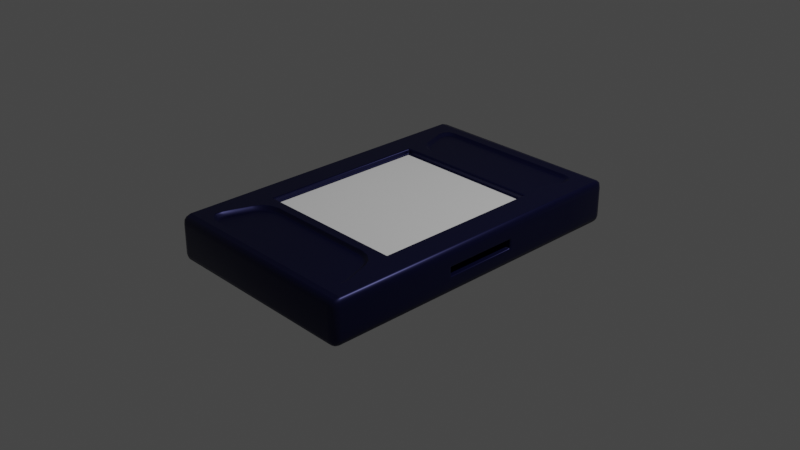 # Source: device.blend  (saved by Blender 3.0.42; exported with 4.5.12 LTS)
import bpy
from mathutils import Matrix  # noqa: F401  (used for matrix-valued properties, if any)

bpy.ops.wm.read_factory_settings(use_empty=True)
scene = bpy.context.scene
scene.name = 'Scene'

# ---- collections
col_collection = bpy.data.collections.new('Collection'); scene.collection.children.link(col_collection)

# ---- materials (node trees are filled in below, after node groups)
mat_material = bpy.data.materials.new('Material')
mat_material.alpha_threshold = 0.0
mat_material.use_transparent_shadow = False
mat_material.line_color = (0.0, 0.0, 0.0, 1.0)
mat_material_001 = bpy.data.materials.new('Material.001')
mat_material_001.use_transparent_shadow = False

# ---- material node trees
mat_material.use_nodes = True; mat_material.node_tree.nodes.clear()
_N = mat_material.node_tree.nodes; _L = mat_material.node_tree.links
n0 = _N.new('ShaderNodeOutputMaterial'); n0.name = 'Material Output'; n0.location = (300, 300)
n1 = _N.new('ShaderNodeBsdfPrincipled'); n1.name = 'Principled BSDF'; n1.location = (10, 300)
n1.distribution = 'GGX'
n1.subsurface_method = 'RANDOM_WALK_SKIN'
n1.inputs[0].default_value = (2.81e-05, 0.0013, 0.04696, 1.0)
n1.inputs[1].default_value = 0.6943
n1.inputs[2].default_value = 0.4
n1.inputs[3].default_value = 1.45
n1.inputs[13].default_value = 1.0
n1.inputs[27].default_value = (0.0, 0.0, 0.0, 1.0)
n1.inputs[28].default_value = 1.0
_L.new(n1.outputs[0], n0.inputs[0])
n0.is_active_output = True
mat_material_001.use_nodes = True; mat_material_001.node_tree.nodes.clear()
_N = mat_material_001.node_tree.nodes; _L = mat_material_001.node_tree.links
n0 = _N.new('ShaderNodeBsdfPrincipled'); n0.name = 'Principled BSDF'; n0.location = (10, 300)
n0.distribution = 'GGX'
n0.subsurface_method = 'RANDOM_WALK_SKIN'
n0.inputs[3].default_value = 1.45
n0.inputs[27].default_value = (0.0, 0.0, 0.0, 1.0)
n0.inputs[28].default_value = 1.0
n1 = _N.new('ShaderNodeOutputMaterial'); n1.name = 'Material Output'; n1.location = (300, 300)
_L.new(n0.outputs[0], n1.inputs[0])
n1.is_active_output = True

# ---- world
world_world = bpy.data.worlds.new('World'); scene.world = world_world
world_world.use_nodes = True; world_world.node_tree.nodes.clear()
_N = world_world.node_tree.nodes; _L = world_world.node_tree.links
n0 = _N.new('ShaderNodeOutputWorld'); n0.name = 'World Output'; n0.location = (300, 300)
n1 = _N.new('ShaderNodeBackground'); n1.name = 'Background'; n1.location = (10, 300)
n1.inputs[0].default_value = (0.05088, 0.05088, 0.05088, 1.0)
_L.new(n1.outputs[0], n0.inputs[0])
n0.is_active_output = True
world_world.color = (0.05088, 0.05088, 0.05088)
world_world.use_sun_shadow = False
world_world.sun_shadow_jitter_overblur = 0.0

# ---- cameras
cam_camera = bpy.data.cameras.new('Camera')
cam_camera.clip_end = 100.0
cam_camera.ortho_scale = 7.314

# ---- lights
light_light = bpy.data.lights.new('Light', 'POINT')
light_light.transmission_factor = 0.0
light_light.energy = 1000.0
light_light.shadow_soft_size = 0.1
light_light.shadow_maximum_resolution = 0.006
light_light.use_absolute_resolution = True

# ---- meshes
me_cube = bpy.data.meshes.new('Cube')
me_cube.from_pydata([(1.06, 1.752, -0.2469), (1.06, 1.838, -0.161), (1.146, 1.752, -0.161), (1.06, 1.795, -0.2354), (1.103, 1.752, -0.2354), (1.102, 1.793, -0.2243), (1.103, 1.827, -0.161), (1.06, 1.827, -0.2039), (1.102, 1.816, -0.2021), (1.135, 1.752, -0.2039), (1.135, 1.795, -0.161), (1.124, 1.793, -0.2021), (1.146, -1.752, -0.161), (1.06, -1.838, -0.161), (1.06, -1.752, -0.2469), (1.135, -1.795, -0.161), (1.135, -1.752, -0.2039), (1.124, -1.793, -0.2021), (1.06, -1.827, -0.2039), (1.103, -1.827, -0.161), (1.102, -1.816, -0.2021), (1.103, -1.752, -0.2354), (1.06, -1.795, -0.2354), (1.102, -1.793, -0.2243), (-1.146, 1.752, -0.161), (-1.06, 1.838, -0.161), (-1.06, 1.752, -0.2469), (-1.135, 1.795, -0.161), (-1.135, 1.752, -0.2039), (-1.124, 1.793, -0.2021), (-1.06, 1.827, -0.2039), (-1.103, 1.827, -0.161), (-1.102, 1.816, -0.2021), (-1.103, 1.752, -0.2354), (-1.06, 1.795, -0.2354), (-1.102, 1.793, -0.2243), (-1.06, -1.752, -0.2469), (-1.06, -1.838, -0.161), (-1.146, -1.752, -0.161), (-1.06, -1.795, -0.2354), (-1.103, -1.752, -0.2354), (-1.102, -1.793, -0.2243), (-1.103, -1.827, -0.161), (-1.06, -1.827, -0.2039), (-1.102, -1.816, -0.2021), (-1.135, -1.752, -0.2039), (-1.135, -1.795, -0.161), (-1.124, -1.793, -0.2021), (1.146, -1.752, 0.161), (1.06, -1.838, 0.161), (1.141, -1.745, 0.2039), (1.134, -1.794, 0.161), (1.13, -1.789, 0.2025), (1.093, -1.786, 0.234), (1.128, -1.738, 0.2351), (1.117, -1.787, 0.2251), (1.103, -1.825, 0.161), (1.075, -1.823, 0.2028), (1.11, -1.814, 0.2016), (-1.146, -1.752, 0.161), (-1.06, -1.838, 0.161), (-1.134, -1.794, 0.161), (-1.141, -1.745, 0.2039), (-1.13, -1.789, 0.2025), (-1.075, -1.823, 0.2028), (-1.103, -1.825, 0.161), (-1.11, -1.814, 0.2016), (-1.128, -1.738, 0.2351), (-1.093, -1.786, 0.234), (-1.117, -1.787, 0.2251), (1.06, 1.838, 0.161), (1.146, 1.752, 0.161), (1.075, 1.823, 0.2028), (1.103, 1.825, 0.161), (1.11, 1.814, 0.2016), (1.128, 1.738, 0.2351), (1.093, 1.786, 0.234), (1.117, 1.787, 0.2251), (1.134, 1.794, 0.161), (1.141, 1.745, 0.2039), (1.13, 1.789, 0.2025), (-1.06, 1.838, 0.161), (-1.146, 1.752, 0.161), (-1.103, 1.825, 0.161), (-1.075, 1.823, 0.2028), (-1.11, 1.814, 0.2016), (-1.141, 1.745, 0.2039), (-1.134, 1.794, 0.161), (-1.13, 1.789, 0.2025), (-1.093, 1.786, 0.234), (-1.128, 1.738, 0.2351), (-1.117, 1.787, 0.2251), (0.8189, 0.9315, 0.2276), (0.8382, 0.9122, 0.2276), (0.8365, 0.9432, 0.244), (0.8423, 0.9468, 0.2442), (0.8371, 0.9381, 0.242), (0.8283, 0.9286, 0.2276), (0.8266, 0.9348, 0.237), (0.8326, 0.9323, 0.2367), (0.8394, 0.9312, 0.2372), (0.8353, 0.9216, 0.2276), (0.8366, 0.931, 0.2369), (0.8382, -0.9122, 0.2276), (0.8189, -0.9315, 0.2276), (0.8423, -0.9468, 0.2442), (0.8365, -0.9432, 0.244), (0.8371, -0.9381, 0.242), (0.8353, -0.9216, 0.2276), (0.8394, -0.9312, 0.2372), (0.8366, -0.931, 0.2369), (0.8266, -0.9348, 0.237), (0.8283, -0.9286, 0.2276), (0.8326, -0.9323, 0.2367), (-0.8382, 0.9122, 0.2276), (-0.8189, 0.9315, 0.2276), (-0.8353, 0.9216, 0.2276), (-0.8394, 0.9312, 0.2372), (-0.8366, 0.931, 0.2369), (-0.8266, 0.9348, 0.237), (-0.8283, 0.9286, 0.2276), (-0.8326, 0.9323, 0.2367), (-0.8423, 0.9468, 0.2442), (-0.8365, 0.9432, 0.244), (-0.8371, 0.9381, 0.242), (-0.8189, -0.9315, 0.2276), (-0.8382, -0.9122, 0.2276), (-0.8283, -0.9286, 0.2276), (-0.8266, -0.9348, 0.237), (-0.8326, -0.9323, 0.2367), (-0.8394, -0.9312, 0.2372), (-0.8353, -0.9216, 0.2276), (-0.8366, -0.931, 0.2369), (-0.8365, -0.9432, 0.244), (-0.8423, -0.9468, 0.2442), (-0.8371, -0.9381, 0.242), (0.8189, -0.9315, 0.2041), (0.8382, -0.9122, 0.2041), (0.8189, -0.9122, 0.1848), (0.8285, -0.9289, 0.2041), (0.8189, -0.9289, 0.1945), (0.8281, -0.9264, 0.1949), (0.8356, -0.9122, 0.1945), (0.8356, -0.9218, 0.2041), (0.8331, -0.9214, 0.1949), (0.8189, -0.9218, 0.1874), (0.8285, -0.9122, 0.1874), (0.8281, -0.9214, 0.1899), (-0.8189, -0.9315, 0.2041), (-0.8189, -0.9122, 0.1848), (-0.8382, -0.9122, 0.2041), (-0.8189, -0.9289, 0.1945), (-0.8285, -0.9289, 0.2041), (-0.8281, -0.9264, 0.1949), (-0.8285, -0.9122, 0.1874), (-0.8189, -0.9218, 0.1874), (-0.8281, -0.9214, 0.1899), (-0.8356, -0.9218, 0.2041), (-0.8356, -0.9122, 0.1945), (-0.8331, -0.9214, 0.1949), (0.8382, 0.9122, 0.2041), (0.8189, 0.9315, 0.2041), (0.8189, 0.9122, 0.1848), (0.8356, 0.9218, 0.2041), (0.8356, 0.9122, 0.1945), (0.8331, 0.9214, 0.1949), (0.8189, 0.9289, 0.1945), (0.8285, 0.9289, 0.2041), (0.8281, 0.9264, 0.1949), (0.8285, 0.9122, 0.1874), (0.8189, 0.9218, 0.1874), (0.8281, 0.9214, 0.1899), (-0.8382, 0.9122, 0.2041), (-0.8189, 0.9122, 0.1848), (-0.8189, 0.9315, 0.2041), (-0.8356, 0.9122, 0.1945), (-0.8356, 0.9218, 0.2041), (-0.8331, 0.9214, 0.1949), (-0.8189, 0.9218, 0.1874), (-0.8285, 0.9122, 0.1874), (-0.8281, 0.9214, 0.1899), (-0.8285, 0.9289, 0.2041), (-0.8189, 0.9289, 0.1945), (-0.8281, 0.9264, 0.1949), (1.146, 1.752, -1.49e-08), (1.146, -1.752, 0.0), (1.146, 0.4281, 0.161), (1.146, 0.4281, -0.161), (1.146, 1.752, -0.08051), (1.146, -1.752, 0.08051), (1.146, 1.304, 0.161), (1.146, -0.4481, -0.161), (1.146, 1.752, 0.08051), (1.146, -1.752, -0.08051), (1.146, -0.4481, 0.161), (1.146, 1.304, -0.161), (1.146, 1.304, -1.118e-08), (1.146, 1.304, 0.08051), (1.146, 1.304, -0.08051), (1.146, 0.4281, 0.08051), (1.146, 0.4281, -7.451e-09), (1.146, 0.4281, -0.08051), (1.146, -0.4481, -0.08051), (1.146, -0.4481, -3.725e-09), (1.146, -0.4481, 0.08051), (-0.9786, 0.0, 0.2469), (-0.846, 0.0, 0.2469), (-1.111, 0.0, 0.2469), (1.132, 0.399, 0.01406), (1.132, 0.399, -0.01406), (1.146, 0.413, -7.451e-09), (1.132, 0.399, 0.004687), (1.139, 0.4008, 0.00958), (1.139, 0.4006, 0.003032), (1.139, 0.401, -0.00958), (1.132, 0.399, -0.004687), (1.139, 0.4006, -0.003032), (1.144, 0.4061, 0.004481), (1.144, 0.406, -0.004481), (1.142, 0.4032, -7.378e-09), (1.132, -0.4189, 0.01406), (1.146, -0.433, -3.725e-09), (1.132, -0.4189, -0.01406), (1.139, -0.421, 0.00958), (1.132, -0.4189, 0.004687), (1.139, -0.4206, 0.003032), (1.144, -0.4261, -0.004481), (1.144, -0.426, 0.004481), (1.142, -0.4232, -3.451e-09), (1.132, -0.4189, -0.004687), (1.139, -0.4208, -0.00958), (1.139, -0.4206, -0.003032), (1.132, 0.399, -0.03731), (1.132, 0.3849, -0.05137), (1.146, 0.413, -0.06543), (1.132, 0.3969, -0.04421), (1.139, 0.401, -0.04625), (1.139, 0.3989, -0.04902), (1.139, 0.3938, -0.05344), (1.132, 0.3918, -0.04929), (1.139, 0.3966, -0.05136), (1.144, 0.4061, -0.0565), (1.144, 0.4041, -0.05856), (1.143, 0.4013, -0.05373), (1.132, 0.399, 0.03731), (1.146, 0.413, 0.06543), (1.132, 0.3849, 0.05137), (1.139, 0.401, 0.04625), (1.132, 0.3969, 0.04421), (1.139, 0.3989, 0.04902), (1.144, 0.4041, 0.05856), (1.144, 0.4061, 0.0565), (1.143, 0.4013, 0.05373), (1.132, 0.3918, 0.04929), (1.139, 0.3938, 0.05344), (1.139, 0.3966, 0.05136), (1.132, -0.4049, -0.05137), (1.132, -0.4189, -0.03731), (1.146, -0.433, -0.06543), (1.132, -0.4118, -0.04929), (1.139, -0.4138, -0.05344), (1.139, -0.4166, -0.05136), (1.139, -0.421, -0.04625), (1.132, -0.4168, -0.04421), (1.139, -0.4189, -0.04902), (1.144, -0.4241, -0.05856), (1.144, -0.4261, -0.0565), (1.143, -0.4213, -0.05373), (1.132, -0.4049, 0.05137), (1.146, -0.433, 0.06543), (1.132, -0.4189, 0.03731), (1.139, -0.4138, 0.05344), (1.132, -0.4118, 0.04929), (1.139, -0.4166, 0.05136), (1.144, -0.4261, 0.0565), (1.144, -0.4241, 0.05856), (1.143, -0.4213, 0.05373), (1.132, -0.4168, 0.04421), (1.139, -0.421, 0.04625), (1.139, -0.4189, 0.04902), (0.7398, 0.399, 0.01406), (0.7257, 0.3849, -7.387e-09), (0.7398, 0.399, -0.01406), (0.7329, 0.3969, 0.00958), (0.7398, 0.399, 0.004687), (0.7331, 0.3973, 0.003032), (0.7278, 0.3918, -0.004481), (0.7276, 0.3919, 0.004481), (0.7297, 0.3947, -8.296e-09), (0.7398, 0.399, -0.004687), (0.7328, 0.3971, -0.00958), (0.7331, 0.3973, -0.003032), (0.7398, -0.4189, 0.01406), (0.7398, -0.4189, -0.01406), (0.7257, -0.4049, -3.789e-09), (0.7398, -0.4189, 0.004687), (0.7328, -0.4171, 0.00958), (0.7331, -0.4173, 0.003032), (0.7329, -0.4169, -0.00958), (0.7398, -0.4189, -0.004687), (0.7331, -0.4173, -0.003032), (0.7278, -0.4118, 0.004481), (0.7276, -0.4119, -0.004481), (0.7297, -0.4146, -5.122e-09), (0.7398, 0.399, 0.03731), (0.7398, 0.3849, 0.05137), (0.7257, 0.3849, 0.03731), (0.7398, 0.3971, 0.04433), (0.7328, 0.3971, 0.03731), (0.7331, 0.3953, 0.04404), (0.7328, 0.3849, 0.04949), (0.7398, 0.3919, 0.04949), (0.7331, 0.3916, 0.04767), (0.7276, 0.3919, 0.03731), (0.7276, 0.3849, 0.04433), (0.7294, 0.3916, 0.04404), (0.7398, 0.399, -0.03731), (0.7257, 0.3849, -0.03731), (0.7398, 0.3849, -0.05137), (0.7328, 0.3971, -0.03731), (0.7398, 0.3971, -0.04433), (0.7331, 0.3953, -0.04404), (0.7276, 0.3849, -0.04433), (0.7276, 0.3919, -0.03731), (0.7294, 0.3916, -0.04404), (0.7398, 0.3919, -0.04949), (0.7328, 0.3849, -0.04949), (0.7331, 0.3916, -0.04767), (0.7398, -0.4049, -0.05137), (0.7257, -0.4049, -0.03731), (0.7398, -0.4189, -0.03731), (0.7328, -0.4049, -0.04949), (0.7398, -0.4119, -0.04949), (0.7331, -0.4116, -0.04767), (0.7276, -0.4119, -0.03731), (0.7276, -0.4049, -0.04433), (0.7294, -0.4116, -0.04404), (0.7398, -0.4171, -0.04433), (0.7328, -0.4171, -0.03731), (0.7331, -0.4152, -0.04404), (0.7398, -0.4049, 0.05137), (0.7398, -0.4189, 0.03731), (0.7257, -0.4049, 0.03731), (0.7398, -0.4119, 0.04949), (0.7328, -0.4049, 0.04949), (0.7331, -0.4116, 0.04767), (0.7328, -0.4171, 0.03731), (0.7398, -0.4171, 0.04433), (0.7331, -0.4152, 0.04404), (0.7276, -0.4049, 0.04433), (0.7276, -0.4119, 0.03731), (0.7294, -0.4116, 0.04404), (1.111, -1.735, 0.2469), (-1.111, -1.735, 0.2469), (-0.846, -0.9546, 0.2469), (0.846, -0.9546, 0.2469), (-0.9786, -1.345, 0.2469), (1.111, -1.735, 0.2469), (-1.111, -1.735, 0.2469), (0.846, -0.9547, 0.2469), (-0.846, -0.9547, 0.2469), (-1.111, 1.735, 0.2469), (1.111, 1.735, 0.2469), (0.846, 0.9546, 0.2469), (-0.846, 0.9546, 0.2469), (-0.9786, 1.345, 0.2469), (1.103, 1.729, 0.2469), (-1.103, 1.729, 0.2469), (0.846, 0.9547, 0.2469), (-0.846, 0.9547, 0.2469), (-0.8944, -1.373, 0.2389), (-0.8988, -1.372, 0.2469), (-0.8451, -1.375, 0.2042), (-0.866, -1.373, 0.2121), (0.9394, -1.493, 0.2469), (0.9308, -1.481, 0.2389), (0.8125, -1.646, 0.2389), (0.8264, -1.65, 0.2469), (0.9355, -1.563, 0.2389), (0.9436, -1.571, 0.2469), (0.8922, -1.624, 0.2389), (0.9022, -1.629, 0.2469), (-0.8264, -1.65, 0.2469), (-0.8125, -1.646, 0.2389), (-0.9308, -1.481, 0.2389), (-0.9395, -1.493, 0.2469), (-0.8922, -1.624, 0.2389), (-0.9023, -1.629, 0.2469), (-0.9355, -1.563, 0.2389), (-0.9437, -1.571, 0.2469), (0.6204, -1.039, 0.2469), (0.6078, -1.044, 0.2389), (0.8384, -1.209, 0.2389), (0.8388, -1.196, 0.2469), (0.7025, -1.066, 0.2389), (0.71, -1.06, 0.2469), (0.787, -1.126, 0.2389), (0.79, -1.117, 0.2469), (-0.8388, -1.195, 0.2469), (-0.8384, -1.209, 0.2389), (-0.6078, -1.044, 0.2389), (-0.6205, -1.039, 0.2469), (-0.787, -1.126, 0.2389), (-0.7901, -1.117, 0.2469), (-0.7025, -1.066, 0.2389), (-0.7102, -1.06, 0.2469), (0.7682, -1.624, 0.2042), (0.7835, -1.636, 0.2121), (0.8742, -1.476, 0.2042), (0.8978, -1.476, 0.2121), (0.8404, -1.604, 0.2042), (0.8612, -1.615, 0.2121), (0.8785, -1.55, 0.2042), (0.9031, -1.556, 0.2121), (-0.8794, -1.476, 0.2042), (-0.9013, -1.476, 0.2121), (-0.7735, -1.624, 0.2042), (-0.787, -1.636, 0.2121), (-0.8837, -1.55, 0.2042), (-0.9065, -1.556, 0.2121), (-0.8456, -1.604, 0.2042), (-0.8646, -1.615, 0.2121), (-0.5791, -1.066, 0.2042), (-0.5891, -1.054, 0.2121), (-0.7922, -1.219, 0.2042), (-0.812, -1.214, 0.2121), (-0.6669, -1.087, 0.2042), (-0.6808, -1.075, 0.2121), (-0.7446, -1.143, 0.2042), (-0.7624, -1.134, 0.2121), (0.787, -1.219, 0.2042), (0.8085, -1.214, 0.2121), (0.5739, -1.066, 0.2042), (0.5856, -1.054, 0.2121), (0.7394, -1.143, 0.2042), (0.7589, -1.134, 0.2121), (0.6616, -1.087, 0.2042), (0.6773, -1.075, 0.2121), (-0.8814, 1.378, 0.2469), (-0.8706, 1.379, 0.2399), (-0.8298, 1.38, 0.2192), (-0.8468, 1.378, 0.2261), (0.8008, 1.632, 0.2469), (0.7822, 1.626, 0.2399), (0.8985, 1.463, 0.2399), (0.9138, 1.475, 0.2469), (0.8607, 1.604, 0.2399), (0.8767, 1.611, 0.2469), (0.9033, 1.545, 0.2399), (0.9181, 1.553, 0.2469), (-0.9139, 1.475, 0.2469), (-0.8993, 1.463, 0.2399), (-0.783, 1.626, 0.2399), (-0.8008, 1.632, 0.2469), (-0.9041, 1.545, 0.2399), (-0.9181, 1.553, 0.2469), (-0.8615, 1.604, 0.2399), (-0.8767, 1.611, 0.2469), (0.8259, 1.215, 0.2469), (0.8179, 1.226, 0.2399), (0.5912, 1.064, 0.2399), (0.6066, 1.057, 0.2469), (0.7674, 1.145, 0.2399), (0.7769, 1.136, 0.2469), (0.6844, 1.086, 0.2399), (0.6966, 1.078, 0.2469), (-0.6067, 1.057, 0.2469), (-0.592, 1.064, 0.2399), (-0.8188, 1.226, 0.2399), (-0.8259, 1.214, 0.2469), (-0.6852, 1.086, 0.2399), (-0.6967, 1.078, 0.2469), (-0.7682, 1.145, 0.2399), (-0.777, 1.136, 0.2469), (-0.7512, 1.607, 0.2192), (-0.7618, 1.618, 0.2261), (-0.857, 1.46, 0.2192), (-0.8747, 1.46, 0.2261), (-0.8232, 1.587, 0.2192), (-0.8383, 1.597, 0.2261), (-0.8612, 1.534, 0.2192), (-0.8797, 1.539, 0.2261), (0.8519, 1.46, 0.2192), (0.8709, 1.46, 0.2261), (0.7461, 1.607, 0.2192), (0.758, 1.618, 0.2261), (0.8561, 1.534, 0.2192), (0.876, 1.539, 0.2261), (0.818, 1.587, 0.2192), (0.8346, 1.597, 0.2261), (0.5633, 1.083, 0.2192), (0.5725, 1.072, 0.2261), (0.7752, 1.234, 0.2192), (0.7927, 1.23, 0.2261), (0.6505, 1.103, 0.2192), (0.6631, 1.093, 0.2261), (0.7279, 1.158, 0.2192), (0.7437, 1.151, 0.2261), (-0.7804, 1.234, 0.2192), (-0.7965, 1.23, 0.2261), (-0.5684, 1.083, 0.2192), (-0.5763, 1.072, 0.2261), (-0.733, 1.158, 0.2192), (-0.7475, 1.151, 0.2261), (-0.6557, 1.103, 0.2192), (-0.6669, 1.093, 0.2261)], [], [(125, 104, 136, 148), (38, 59, 82, 24), (114, 126, 150, 172), (13, 49, 60, 37), (26, 0, 14, 36), (204, 194, 48, 189), (92, 115, 174, 161), (162, 173, 149, 138), (363, 355, 352, 362), (442, 447, 366), (205, 365, 361, 207), (374, 379, 357), (0, 3, 5, 4), (3, 7, 8, 5), (1, 6, 8, 7), (6, 10, 11, 8), (2, 9, 11, 10), (9, 4, 5, 11), (5, 8, 11), (12, 15, 17, 16), (15, 19, 20, 17), (13, 18, 20, 19), (18, 22, 23, 20), (14, 21, 23, 22), (21, 16, 17, 23), (17, 20, 23), (24, 27, 29, 28), (27, 31, 32, 29), (25, 30, 32, 31), (30, 34, 35, 32), (26, 33, 35, 34), (33, 28, 29, 35), (29, 32, 35), (36, 39, 41, 40), (39, 43, 44, 41), (37, 42, 44, 43), (42, 46, 47, 44), (38, 45, 47, 46), (45, 40, 41, 47), (41, 44, 47), (48, 50, 52, 51), (50, 54, 55, 52), (352, 53, 55, 54), (53, 57, 58, 55), (49, 56, 58, 57), (56, 51, 52, 58), (52, 55, 58), (59, 61, 63, 62), (61, 65, 66, 63), (60, 64, 66, 65), (64, 68, 69, 66), (353, 67, 69, 68), (67, 62, 63, 69), (63, 66, 69), (70, 72, 74, 73), (72, 76, 77, 74), (362, 75, 77, 76), (75, 79, 80, 77), (71, 78, 80, 79), (78, 73, 74, 80), (74, 77, 80), (81, 83, 85, 84), (83, 87, 88, 85), (82, 86, 88, 87), (86, 90, 91, 88), (361, 89, 91, 90), (89, 84, 85, 91), (85, 88, 91), (26, 36, 40, 33), (33, 40, 45, 28), (28, 45, 38, 24), (0, 26, 34, 3), (3, 34, 30, 7), (7, 30, 25, 1), (71, 192, 184, 188, 2, 10, 78), (78, 10, 6, 73), (73, 6, 1, 70), (37, 60, 65, 42), (42, 65, 61, 46), (46, 61, 59, 38), (49, 13, 19, 56), (56, 19, 15, 51), (51, 15, 12, 193, 185, 189, 48), (81, 25, 31, 83), (83, 31, 27, 87), (87, 27, 24, 82), (352, 353, 68, 53), (53, 68, 64, 57), (57, 64, 60, 49), (362, 352, 54, 75), (75, 54, 50, 79), (79, 50, 48, 194, 186, 190, 71), (36, 14, 22, 39), (39, 22, 18, 43), (43, 18, 13, 37), (353, 207, 361, 90, 67), (67, 90, 86, 62), (62, 86, 82, 59), (361, 362, 76, 89), (89, 76, 72, 84), (84, 72, 70, 81), (14, 0, 4, 21), (21, 4, 9, 16), (16, 9, 2, 195, 187, 191, 12), (25, 81, 70, 1), (363, 94, 96, 95), (94, 98, 99, 96), (92, 97, 99, 98), (97, 101, 102, 99), (93, 100, 102, 101), (100, 95, 96, 102), (96, 99, 102), (355, 105, 107, 106), (105, 109, 110, 107), (103, 108, 110, 109), (108, 112, 113, 110), (104, 111, 113, 112), (111, 106, 107, 113), (107, 110, 113), (114, 116, 118, 117), (116, 120, 121, 118), (115, 119, 121, 120), (119, 123, 124, 121), (364, 122, 124, 123), (122, 117, 118, 124), (118, 121, 124), (125, 127, 129, 128), (127, 131, 132, 129), (126, 130, 132, 131), (130, 134, 135, 132), (354, 133, 135, 134), (133, 128, 129, 135), (129, 132, 135), (136, 139, 141, 140), (139, 143, 144, 141), (137, 142, 144, 143), (142, 146, 147, 144), (138, 145, 147, 146), (145, 140, 141, 147), (141, 144, 147), (148, 151, 153, 152), (151, 155, 156, 153), (149, 154, 156, 155), (154, 158, 159, 156), (150, 157, 159, 158), (157, 152, 153, 159), (153, 156, 159), (160, 163, 165, 164), (163, 167, 168, 165), (161, 166, 168, 167), (166, 170, 171, 168), (162, 169, 171, 170), (169, 164, 165, 171), (165, 168, 171), (172, 175, 177, 176), (175, 179, 180, 177), (173, 178, 180, 179), (178, 182, 183, 180), (174, 181, 183, 182), (181, 176, 177, 183), (177, 180, 183), (104, 125, 128, 111), (111, 128, 133, 106), (106, 133, 354, 355), (93, 103, 109, 100), (100, 109, 105, 95), (95, 105, 355, 363), (126, 114, 117, 130), (130, 117, 122, 134), (134, 122, 364, 206, 354), (115, 92, 98, 119), (119, 98, 94, 123), (123, 94, 363, 364), (138, 149, 155, 145), (145, 155, 151, 140), (140, 151, 148, 136), (162, 138, 146, 169), (169, 146, 142, 164), (164, 142, 137, 160), (149, 173, 179, 154), (154, 179, 175, 158), (158, 175, 172, 150), (173, 162, 170, 178), (178, 170, 166, 182), (182, 166, 161, 174), (114, 172, 176, 116), (116, 176, 181, 120), (120, 181, 174, 115), (160, 93, 101, 163), (163, 101, 97, 167), (167, 97, 92, 161), (136, 104, 112, 139), (139, 112, 108, 143), (143, 108, 103, 137), (125, 148, 152, 127), (127, 152, 157, 131), (131, 157, 150, 126), (103, 93, 160, 137), (202, 203, 185, 193), (198, 196, 200, 201), (197, 190, 186, 199), (196, 197, 199, 200), (184, 192, 197, 196), (192, 71, 190, 197), (195, 198, 201, 187), (2, 188, 198, 195), (188, 184, 196, 198), (191, 202, 193, 12), (187, 201, 202, 191), (221, 269, 204, 203), (203, 204, 189, 185), (222, 257, 330, 293), (199, 186, 194, 204), (232, 209, 282, 316), (245, 210, 200, 199), (246, 268, 340, 305), (256, 233, 318, 328), (281, 306, 342, 294), (258, 221, 203, 202), (356, 205, 207, 353), (317, 281, 294, 329), (270, 220, 292, 341), (269, 245, 199, 204), (234, 258, 202, 201), (210, 234, 201, 200), (208, 211, 213, 212), (211, 215, 216, 213), (209, 214, 216, 215), (214, 218, 219, 216), (210, 217, 219, 218), (217, 212, 213, 219), (213, 216, 219), (220, 223, 225, 224), (223, 227, 228, 225), (221, 226, 228, 227), (226, 230, 231, 228), (222, 229, 231, 230), (229, 224, 225, 231), (225, 228, 231), (232, 235, 237, 236), (235, 239, 240, 237), (233, 238, 240, 239), (238, 242, 243, 240), (234, 241, 243, 242), (241, 236, 237, 243), (237, 240, 243), (244, 247, 249, 248), (247, 251, 252, 249), (245, 250, 252, 251), (250, 254, 255, 252), (246, 253, 255, 254), (253, 248, 249, 255), (249, 252, 255), (256, 259, 261, 260), (259, 263, 264, 261), (257, 262, 264, 263), (262, 266, 267, 264), (258, 265, 267, 266), (265, 260, 261, 267), (261, 264, 267), (268, 271, 273, 272), (271, 275, 276, 273), (269, 274, 276, 275), (274, 278, 279, 276), (270, 277, 279, 278), (277, 272, 273, 279), (273, 276, 279), (280, 283, 285, 284), (283, 287, 288, 285), (281, 286, 288, 287), (286, 290, 291, 288), (282, 289, 291, 290), (289, 284, 285, 291), (285, 288, 291), (292, 295, 297, 296), (295, 299, 300, 297), (293, 298, 300, 299), (298, 302, 303, 300), (294, 301, 303, 302), (301, 296, 297, 303), (297, 300, 303), (304, 307, 309, 308), (307, 311, 312, 309), (305, 310, 312, 311), (310, 314, 315, 312), (306, 313, 315, 314), (313, 308, 309, 315), (309, 312, 315), (316, 319, 321, 320), (319, 323, 324, 321), (317, 322, 324, 323), (322, 326, 327, 324), (318, 325, 327, 326), (325, 320, 321, 327), (321, 324, 327), (328, 331, 333, 332), (331, 335, 336, 333), (329, 334, 336, 335), (334, 338, 339, 336), (330, 337, 339, 338), (337, 332, 333, 339), (333, 336, 339), (340, 343, 345, 344), (343, 347, 348, 345), (341, 346, 348, 347), (346, 350, 351, 348), (342, 349, 351, 350), (349, 344, 345, 351), (345, 348, 351), (222, 293, 299, 229), (229, 299, 295, 224), (224, 295, 292, 220), (244, 208, 212, 247), (247, 212, 217, 251), (251, 217, 210, 245), (209, 232, 236, 214), (214, 236, 241, 218), (218, 241, 234, 210), (233, 256, 260, 238), (238, 260, 265, 242), (242, 265, 258, 234), (221, 258, 266, 226), (226, 266, 262, 230), (230, 262, 257, 222), (245, 269, 275, 250), (250, 275, 271, 254), (254, 271, 268, 246), (269, 221, 227, 274), (274, 227, 223, 278), (278, 223, 220, 270), (306, 281, 287, 313), (313, 287, 283, 308), (308, 283, 280, 304), (281, 317, 323, 286), (286, 323, 319, 290), (290, 319, 316, 282), (317, 329, 335, 322), (322, 335, 331, 326), (326, 331, 328, 318), (293, 330, 338, 298), (298, 338, 334, 302), (302, 334, 329, 294), (305, 340, 344, 310), (310, 344, 349, 314), (314, 349, 342, 306), (341, 292, 296, 346), (346, 296, 301, 350), (350, 301, 294, 342), (340, 268, 272, 343), (343, 272, 277, 347), (347, 277, 270, 341), (256, 328, 332, 259), (259, 332, 337, 263), (263, 337, 330, 257), (208, 280, 284, 211), (211, 284, 289, 215), (215, 289, 282, 209), (318, 233, 239, 325), (325, 239, 235, 320), (320, 235, 232, 316), (304, 244, 248, 307), (307, 248, 253, 311), (311, 253, 246, 305), (208, 244, 304, 280), (354, 206, 205, 356), (206, 364, 365, 205), (359, 393, 374, 357, 352, 355), (430, 434, 436, 432, 422, 426, 428, 424, 372, 414, 418, 420, 416, 406, 410, 412, 408), (371, 398, 360, 354, 356), (360, 401, 390, 359, 355, 354), (370, 384, 415, 373), (407, 376, 380, 411), (411, 380, 378, 413), (399, 370, 373, 425), (396, 435, 431, 392), (413, 378, 375, 409), (382, 387, 358), (383, 376, 407, 417), (421, 386, 383, 417), (390, 395, 359), (419, 388, 386, 421), (391, 433, 437, 394), (398, 403, 360), (394, 437, 435, 396), (429, 402, 399, 425), (427, 404, 402, 429), (405, 401, 360), (403, 405, 360), (423, 400, 404, 427), (391, 400, 423, 433), (395, 397, 359), (397, 393, 359), (381, 377, 357), (379, 381, 357), (375, 392, 431, 409), (389, 385, 358), (387, 389, 358), (415, 384, 388, 419), (357, 377, 382, 358, 353, 352), (366, 445, 458, 368, 363, 362), (451, 439, 441, 477), (369, 469, 438, 365, 364), (483, 444, 448, 487), (368, 461, 466, 369, 364, 363), (487, 448, 446, 489), (498, 502, 504, 500, 490, 494, 496, 492, 482, 486, 488, 484, 474, 478, 480, 476, 440), (495, 464, 462, 497), (439, 468, 499, 441), (489, 446, 443, 485), (450, 455, 367), (459, 444, 483, 493), (451, 477, 481, 454), (458, 463, 368), (454, 481, 479, 456), (497, 462, 459, 493), (466, 471, 369), (467, 460, 491, 501), (467, 501, 505, 470), (470, 505, 503, 472), (472, 503, 499, 468), (471, 473, 369), (473, 469, 369), (456, 479, 475, 452), (455, 457, 367), (457, 453, 367), (449, 445, 366), (447, 449, 366), (443, 452, 475, 485), (465, 461, 368), (463, 465, 368), (491, 460, 464, 495), (367, 453, 442, 366, 362, 361), (375, 378, 379, 374), (378, 380, 381, 379), (380, 376, 377, 381), (383, 386, 387, 382), (386, 388, 389, 387), (388, 384, 385, 389), (391, 394, 395, 390), (394, 396, 397, 395), (396, 392, 393, 397), (399, 402, 403, 398), (402, 404, 405, 403), (404, 400, 401, 405), (426, 422, 423, 427), (428, 426, 427, 429), (424, 428, 429, 425), (432, 436, 437, 433), (436, 434, 435, 437), (434, 430, 431, 435), (410, 406, 407, 411), (412, 410, 411, 413), (408, 412, 413, 409), (418, 414, 415, 419), (420, 418, 419, 421), (416, 420, 421, 417), (382, 377, 376, 383), (406, 416, 417, 407), (374, 393, 392, 375), (430, 408, 409, 431), (371, 385, 384, 370), (414, 372, 373, 415), (390, 401, 400, 391), (422, 432, 433, 423), (370, 399, 398, 371), (372, 424, 425, 373), (358, 385, 371, 356, 353), (443, 446, 447, 442), (446, 448, 449, 447), (448, 444, 445, 449), (451, 454, 455, 450), (454, 456, 457, 455), (456, 452, 453, 457), (459, 462, 463, 458), (462, 464, 465, 463), (464, 460, 461, 465), (467, 470, 471, 466), (470, 472, 473, 471), (472, 468, 469, 473), (500, 504, 505, 501), (504, 502, 503, 505), (502, 498, 499, 503), (476, 480, 481, 477), (480, 478, 479, 481), (478, 474, 475, 479), (486, 482, 483, 487), (488, 486, 487, 489), (484, 488, 489, 485), (494, 490, 491, 495), (496, 494, 495, 497), (492, 496, 497, 493), (442, 453, 452, 443), (474, 484, 485, 475), (444, 459, 458, 445), (482, 492, 493, 483), (450, 438, 439, 451), (440, 476, 477, 441), (466, 461, 460, 467), (490, 500, 501, 491), (468, 439, 438, 469), (498, 440, 441, 499), (438, 450, 367, 361, 365)])
me_cube.polygons.foreach_set('use_smooth', [1, 1, 1, 1, 1, 1, 1, 1, 0, 0, 0, 0, 1, 1, 1, 1, 1, 1, 1, 1, 1, 1, 1, 1, 1, 1, 1, 1, 1, 1, 1, 1, 1, 1, 1, 1, 1, 1, 1, 1, 1, 1, 1, 1, 1, 1, 1, 1, 1, 1, 1, 1, 1, 1, 1, 1, 1, 1, 1, 1, 1, 1, 1, 1, 1, 1, 1, 1, 1, 1, 1, 1, 1, 1, 1, 1, 1, 1, 1, 1, 1, 1, 1, 1, 1, 1, 0, 1, 1, 1, 1, 1, 1, 1, 1, 1, 1, 1, 1, 1, 1, 1, 1, 1, 1, 1, 1, 1, 1, 1, 1, 1, 1, 1, 1, 1, 1, 1, 1, 1, 1, 1, 1, 1, 1, 1, 1, 1, 1, 1, 1, 1, 1, 1, 1, 1, 1, 1, 1, 1, 1, 1, 1, 1, 1, 1, 1, 1, 1, 1, 1, 1, 1, 1, 1, 1, 1, 1, 1, 1, 1, 1, 1, 1, 1, 1, 1, 1, 1, 1, 1, 1, 1, 1, 1, 1, 1, 1, 1, 1, 1, 1, 1, 1, 1, 1, 1, 1, 1, 1, 1, 1, 1, 1, 1, 1, 1, 1, 1, 1, 1, 1, 1, 1, 1, 1, 1, 1, 1, 1, 1, 1, 1, 1, 1, 1, 1, 1, 1, 0, 1, 1, 1, 1, 1, 1, 1, 1, 1, 1, 1, 1, 1, 1, 1, 1, 1, 1, 1, 1, 1, 1, 1, 1, 1, 1, 1, 1, 1, 1, 1, 1, 1, 1, 1, 1, 1, 1, 1, 1, 1, 1, 1, 1, 1, 1, 1, 1, 1, 1, 1, 1, 1, 1, 1, 1, 1, 1, 1, 1, 1, 1, 1, 1, 1, 1, 1, 1, 1, 1, 1, 1, 1, 1, 1, 1, 1, 1, 1, 1, 1, 1, 1, 1, 1, 1, 1, 1, 1, 1, 1, 1, 1, 1, 1, 1, 1, 1, 1, 1, 1, 1, 1, 1, 1, 1, 1, 1, 1, 1, 1, 1, 1, 1, 1, 1, 1, 1, 1, 1, 1, 1, 1, 1, 1, 1, 1, 1, 1, 1, 1, 1, 1, 1, 1, 1, 1, 1, 1, 1, 1, 1, 1, 1, 0, 0, 0, 0, 0, 0, 1, 1, 1, 1, 1, 1, 0, 1, 1, 0, 1, 1, 0, 1, 1, 1, 0, 0, 1, 1, 0, 0, 0, 0, 1, 0, 0, 1, 0, 0, 1, 0, 1, 0, 1, 0, 1, 1, 1, 0, 1, 1, 0, 1, 1, 0, 1, 1, 1, 1, 0, 0, 1, 0, 0, 0, 0, 1, 0, 0, 1, 0, 1, 1, 1, 1, 1, 1, 1, 1, 1, 1, 1, 1, 1, 1, 1, 1, 1, 1, 1, 1, 1, 1, 1, 1, 1, 1, 1, 1, 1, 1, 1, 1, 1, 1, 0, 1, 1, 1, 1, 1, 1, 1, 1, 1, 1, 1, 1, 1, 1, 1, 1, 1, 1, 1, 1, 1, 1, 1, 1, 1, 1, 1, 1, 1, 1, 1, 1, 1, 1, 0])
me_cube.polygons.foreach_set('material_index', [0, 0, 0, 0, 0, 0, 0, 1, 0, 0, 0, 0, 0, 0, 0, 0, 0, 0, 0, 0, 0, 0, 0, 0, 0, 0, 0, 0, 0, 0, 0, 0, 0, 0, 0, 0, 0, 0, 0, 0, 0, 0, 0, 0, 0, 0, 0, 0, 0, 0, 0, 0, 0, 0, 0, 0, 0, 0, 0, 0, 0, 0, 0, 0, 0, 0, 0, 0, 0, 0, 0, 0, 0, 0, 0, 0, 0, 0, 0, 0, 0, 0, 0, 0, 0, 0, 0, 0, 0, 0, 0, 0, 0, 0, 0, 0, 0, 0, 0, 0, 0, 0, 0, 0, 0, 0, 0, 0, 0, 0, 0, 0, 0, 0, 0, 0, 0, 0, 0, 0, 0, 0, 0, 0, 0, 0, 0, 0, 0, 0, 0, 0, 0, 0, 0, 0, 0, 0, 0, 0, 0, 0, 0, 0, 0, 0, 0, 0, 0, 0, 0, 0, 0, 0, 0, 0, 0, 0, 0, 0, 0, 0, 0, 0, 0, 0, 0, 0, 0, 0, 0, 0, 0, 0, 0, 0, 0, 0, 0, 0, 0, 0, 0, 0, 0, 0, 0, 0, 0, 0, 0, 0, 0, 0, 0, 0, 0, 0, 0, 0, 0, 0, 0, 0, 0, 0, 0, 0, 0, 0, 0, 0, 0, 0, 0, 0, 0, 0, 0, 0, 0, 0, 0, 0, 0, 0, 0, 0, 0, 0, 0, 0, 0, 0, 0, 0, 0, 0, 0, 0, 0, 0, 0, 0, 0, 0, 0, 0, 0, 0, 0, 0, 0, 0, 0, 0, 0, 0, 0, 0, 0, 0, 0, 0, 0, 0, 0, 0, 0, 0, 0, 0, 0, 0, 0, 0, 0, 0, 0, 0, 0, 0, 0, 0, 0, 0, 0, 0, 0, 0, 0, 0, 0, 0, 0, 0, 0, 0, 0, 0, 0, 0, 0, 0, 0, 0, 0, 0, 0, 0, 0, 0, 0, 0, 0, 0, 0, 0, 0, 0, 0, 0, 0, 0, 0, 0, 0, 0, 0, 0, 0, 0, 0, 0, 0, 0, 0, 0, 0, 0, 0, 0, 0, 0, 0, 0, 0, 0, 0, 0, 0, 0, 0, 0, 0, 0, 0, 0, 0, 0, 0, 0, 0, 0, 0, 0, 0, 0, 0, 0, 0, 0, 0, 0, 0, 0, 0, 0, 0, 0, 0, 0, 0, 0, 0, 0, 0, 0, 0, 0, 0, 0, 0, 0, 0, 0, 0, 0, 0, 0, 0, 0, 0, 0, 0, 0, 0, 0, 0, 0, 0, 0, 0, 0, 0, 0, 0, 0, 0, 0, 0, 0, 0, 0, 0, 0, 0, 0, 0, 0, 0, 0, 0, 0, 0, 0, 0, 0, 0, 0, 0, 0, 0, 0, 0, 0, 0, 0, 0, 0, 0, 0, 0, 0, 0, 0, 0, 0, 0, 0, 0, 0, 0, 0, 0, 0, 0, 0, 0, 0, 0, 0, 0, 0, 0, 0, 0, 0, 0, 0, 0, 0, 0, 0, 0, 0, 0, 0, 0, 0, 0, 0, 0, 0, 0, 0, 0, 0, 0, 0, 0, 0])
_uv = me_cube.uv_layers.new(name='UVMap')
_uv.uv.foreach_set('vector', [0.8562, 0.7416, 0.6438, 0.7416, 0.6438, 0.7416, 0.8562, 0.7416, 0.4185, 0.005839, 0.5815, 0.005839, 0.5815, 0.2442, 0.4185, 0.2442, 0.8587, 0.5108, 0.8587, 0.7392, 0.8587, 0.7392, 0.8587, 0.5108, 0.4185, 0.7594, 0.5815, 0.7594, 0.5815, 0.9906, 0.4185, 0.9906, 0.1344, 0.5058, 0.3656, 0.5058, 0.3656, 0.7442, 0.1344, 0.7442, 0.5408, 0.6846, 0.5815, 0.6846, 0.5815, 0.7442, 0.5408, 0.7442, 0.6438, 0.5084, 0.8562, 0.5084, 0.8562, 0.5084, 0.6438, 0.5084, 0.6438, 0.5108, 0.8562, 0.5108, 0.8562, 0.7392, 0.6438, 0.7392, 0.6409, 0.5081, 0.6409, 0.7419, 0.6269, 0.749, 0.6269, 0.501, 0.6599, 0.5019, 0.6513, 0.5019, 0.6277, 0.501, 0.8661, 0.625, 0.8661, 0.5046, 0.8731, 0.501, 0.8731, 0.625, 0.6416, 0.7468, 0.6402, 0.7475, 0.6269, 0.749, 0.3656, 0.5058, 0.3656, 0.5029, 0.3701, 0.503, 0.3703, 0.5058, 0.3656, 0.5029, 0.3656, 0.5, 0.3701, 0.5, 0.3701, 0.503, 0.4185, 0.4906, 0.4185, 0.4953, 0.3977, 0.4951, 0.3968, 0.4906, 0.4185, 0.4953, 0.4185, 0.5, 0.3977, 0.5, 0.3977, 0.4951, 0.4185, 0.5058, 0.3968, 0.5058, 0.3977, 0.503, 0.4185, 0.5029, 0.3968, 0.5058, 0.375, 0.5058, 0.375, 0.503, 0.3977, 0.503, 0.3701, 0.503, 0.3701, 0.5, 0.375, 0.503, 0.4185, 0.7442, 0.4185, 0.7471, 0.3977, 0.747, 0.3968, 0.7442, 0.4185, 0.7471, 0.4185, 0.75, 0.3977, 0.75, 0.3977, 0.747, 0.4185, 0.7594, 0.3968, 0.7594, 0.3977, 0.7549, 0.4185, 0.7547, 0.3656, 0.7492, 0.3656, 0.75, 0.3701, 0.75, 0.3701, 0.7485, 0.3656, 0.7442, 0.3703, 0.7442, 0.3701, 0.747, 0.3656, 0.7471, 0.3703, 0.7442, 0.375, 0.7442, 0.375, 0.747, 0.3701, 0.747, 0.3977, 0.7525, 0.3977, 0.75, 0.375, 0.7549, 0.4185, 0.2442, 0.4185, 0.2471, 0.3977, 0.247, 0.3968, 0.2442, 0.4185, 0.2471, 0.4185, 0.25, 0.3977, 0.25, 0.3977, 0.247, 0.4185, 0.2594, 0.3968, 0.2594, 0.3977, 0.2549, 0.4185, 0.2547, 0.1344, 0.5008, 0.1344, 0.5, 0.1299, 0.5, 0.1299, 0.5015, 0.1344, 0.5058, 0.1297, 0.5058, 0.1299, 0.503, 0.1344, 0.5029, 0.1297, 0.5058, 0.125, 0.5058, 0.125, 0.503, 0.1299, 0.503, 0.3977, 0.247, 0.3977, 0.25, 0.375, 0.247, 0.1344, 0.7442, 0.1344, 0.7471, 0.1299, 0.747, 0.1297, 0.7442, 0.1344, 0.7471, 0.1344, 0.75, 0.1299, 0.75, 0.1299, 0.747, 0.4185, 0.9906, 0.4185, 0.9953, 0.3977, 0.9951, 0.3968, 0.9906, 0.4185, 0.0007801, 0.4185, 0.0, 0.3977, 0.0, 0.3977, 0.001538, 0.4185, 0.005839, 0.3968, 0.005839, 0.3977, 0.003047, 0.4185, 0.002923, 0.1263, 0.7442, 0.125, 0.7442, 0.125, 0.747, 0.1275, 0.747, 0.1299, 0.747, 0.1299, 0.75, 0.125, 0.747, 0.5815, 0.7442, 0.6033, 0.7436, 0.6025, 0.7467, 0.5815, 0.747, 0.6033, 0.7436, 0.6229, 0.7491, 0.6239, 0.7495, 0.6025, 0.7467, 0.6269, 0.749, 0.6299, 0.7495, 0.6272, 0.7495, 0.625, 0.7491, 0.6185, 0.7558, 0.625, 0.7578, 0.625, 0.754, 0.614, 0.7531, 0.5815, 0.7594, 0.5815, 0.7548, 0.6021, 0.754, 0.6027, 0.7578, 0.5815, 0.7548, 0.5815, 0.75, 0.6025, 0.75, 0.6021, 0.754, 0.6025, 0.7467, 0.625, 0.7465, 0.6021, 0.75, 0.5815, 0.005839, 0.5815, 0.002973, 0.6025, 0.003337, 0.6033, 0.006368, 0.5815, 0.002973, 0.5815, 0.0, 0.6021, 0.0, 0.6025, 0.003337, 0.5815, 0.9906, 0.6027, 0.9922, 0.6021, 0.996, 0.5815, 0.9952, 0.6027, 0.9922, 0.625, 0.9942, 0.625, 0.9969, 0.6021, 0.996, 0.8731, 0.749, 0.874, 0.7464, 0.8735, 0.7515, 0.8722, 0.7559, 0.619, 0.006796, 0.625, 0.006368, 0.625, 0.003337, 0.614, 0.003503, 0.6025, 0.003337, 0.6021, 0.0, 0.625, 0.003503, 0.5815, 0.4906, 0.6027, 0.4922, 0.6021, 0.496, 0.5815, 0.4952, 0.6027, 0.4922, 0.625, 0.4942, 0.625, 0.4969, 0.6021, 0.496, 0.6269, 0.501, 0.626, 0.5036, 0.6265, 0.4985, 0.6278, 0.4941, 0.626, 0.5036, 0.625, 0.5064, 0.625, 0.5033, 0.6265, 0.4985, 0.5815, 0.5058, 0.5815, 0.503, 0.6025, 0.5033, 0.6033, 0.5064, 0.5815, 0.503, 0.5815, 0.5, 0.6021, 0.5, 0.6025, 0.5033, 0.6021, 0.496, 0.625, 0.4969, 0.6025, 0.5, 0.5815, 0.2594, 0.5815, 0.2548, 0.6021, 0.254, 0.6027, 0.2578, 0.5815, 0.2548, 0.5815, 0.25, 0.6025, 0.25, 0.6021, 0.254, 0.5815, 0.2442, 0.6033, 0.2436, 0.6025, 0.2467, 0.5815, 0.247, 0.6033, 0.2436, 0.625, 0.2432, 0.625, 0.2465, 0.6025, 0.2467, 0.8731, 0.501, 0.8701, 0.5005, 0.8728, 0.5005, 0.875, 0.5009, 0.6185, 0.2558, 0.625, 0.2578, 0.625, 0.254, 0.614, 0.2531, 0.6021, 0.2483, 0.625, 0.2467, 0.625, 0.2465, 0.1344, 0.5058, 0.1344, 0.7442, 0.1297, 0.7442, 0.1297, 0.5058, 0.1297, 0.5058, 0.1297, 0.7442, 0.125, 0.7442, 0.125, 0.5058, 0.3968, 0.2442, 0.3968, 0.005839, 0.4185, 0.005839, 0.4185, 0.2442, 0.3656, 0.5058, 0.1344, 0.5058, 0.1344, 0.5029, 0.3656, 0.5029, 0.3656, 0.5029, 0.1344, 0.5029, 0.1344, 0.5, 0.3656, 0.5, 0.3968, 0.4906, 0.3968, 0.2594, 0.4185, 0.2594, 0.4185, 0.4906, 0.5815, 0.5058, 0.5408, 0.5058, 0.5, 0.5058, 0.4592, 0.5058, 0.4185, 0.5058, 0.4185, 0.5029, 0.5815, 0.503, 0.5815, 0.503, 0.4185, 0.5029, 0.4185, 0.4953, 0.5815, 0.4952, 0.5815, 0.4952, 0.4185, 0.4953, 0.4185, 0.4906, 0.5815, 0.4906, 0.4185, 0.9906, 0.5815, 0.9906, 0.5815, 0.9952, 0.4185, 0.9953, 0.4185, 0.0, 0.5815, 0.0, 0.5815, 0.002973, 0.4185, 0.002923, 0.4185, 0.002923, 0.5815, 0.002973, 0.5815, 0.005839, 0.4185, 0.005839, 0.5815, 0.7594, 0.4185, 0.7594, 0.4185, 0.7547, 0.5815, 0.7548, 0.5815, 0.7548, 0.4185, 0.7547, 0.4185, 0.7471, 0.5815, 0.747, 0.5815, 0.747, 0.4185, 0.7471, 0.4185, 0.7442, 0.4592, 0.7442, 0.5, 0.7442, 0.5408, 0.7442, 0.5815, 0.7442, 0.5815, 0.2594, 0.4185, 0.2594, 0.4185, 0.2547, 0.5815, 0.2548, 0.5815, 0.2548, 0.4185, 0.2547, 0.4185, 0.2471, 0.5815, 0.247, 0.5815, 0.247, 0.4185, 0.2471, 0.4185, 0.2442, 0.5815, 0.2442, 0.6269, 0.749, 0.8731, 0.749, 0.8701, 0.7495, 0.6299, 0.7495, 0.625, 0.7558, 0.625, 0.9942, 0.6027, 0.9922, 0.6027, 0.7578, 0.6027, 0.7578, 0.6027, 0.9922, 0.5815, 0.9906, 0.5815, 0.7594, 0.6269, 0.501, 0.6269, 0.749, 0.626, 0.7464, 0.626, 0.5036, 0.626, 0.5036, 0.626, 0.7464, 0.6033, 0.7436, 0.6033, 0.5064, 0.6033, 0.5064, 0.6033, 0.7436, 0.5815, 0.7442, 0.5815, 0.6846, 0.5815, 0.625, 0.5815, 0.5654, 0.5815, 0.5058, 0.1344, 0.7442, 0.3656, 0.7442, 0.3656, 0.7471, 0.1344, 0.7471, 0.1344, 0.7471, 0.3656, 0.7471, 0.3656, 0.75, 0.1344, 0.75, 0.3968, 0.9906, 0.3968, 0.7594, 0.4185, 0.7594, 0.4185, 0.9906, 0.8731, 0.749, 0.8731, 0.625, 0.8731, 0.501, 0.874, 0.5036, 0.874, 0.7464, 0.625, 0.006796, 0.625, 0.2432, 0.6033, 0.2436, 0.6033, 0.006368, 0.6033, 0.006368, 0.6033, 0.2436, 0.5815, 0.2442, 0.5815, 0.005839, 0.8731, 0.501, 0.6269, 0.501, 0.6299, 0.5005, 0.8701, 0.5005, 0.625, 0.2558, 0.625, 0.4942, 0.6027, 0.4922, 0.6027, 0.2578, 0.6027, 0.2578, 0.6027, 0.4922, 0.5815, 0.4906, 0.5815, 0.2594, 0.3656, 0.7442, 0.3656, 0.5058, 0.3703, 0.5058, 0.3703, 0.7442, 0.3703, 0.7442, 0.3703, 0.5058, 0.3968, 0.5058, 0.3968, 0.7442, 0.3968, 0.7442, 0.3968, 0.5058, 0.4185, 0.5058, 0.4185, 0.5654, 0.4185, 0.625, 0.4185, 0.6846, 0.4185, 0.7442, 0.4185, 0.2594, 0.5815, 0.2594, 0.5815, 0.4906, 0.4185, 0.4906, 0.6409, 0.5081, 0.6418, 0.5083, 0.6416, 0.5083, 0.6412, 0.5082, 0.6418, 0.5083, 0.6428, 0.5084, 0.642, 0.5084, 0.6416, 0.5083, 0.6438, 0.5084, 0.6426, 0.5084, 0.642, 0.5084, 0.6428, 0.5084, 0.6426, 0.5084, 0.6413, 0.5084, 0.6413, 0.5084, 0.642, 0.5084, 0.6413, 0.5108, 0.6413, 0.5084, 0.6413, 0.5084, 0.6413, 0.5096, 0.6413, 0.5084, 0.6413, 0.5084, 0.6413, 0.5084, 0.6413, 0.5084, 0.6416, 0.5083, 0.642, 0.5084, 0.6413, 0.5084, 0.6409, 0.7419, 0.6411, 0.742, 0.6414, 0.7423, 0.6414, 0.7428, 0.6411, 0.742, 0.6413, 0.7416, 0.6413, 0.7416, 0.6414, 0.7423, 0.6413, 0.7392, 0.6413, 0.7404, 0.6413, 0.7416, 0.6413, 0.7416, 0.6413, 0.7404, 0.6413, 0.7416, 0.6413, 0.7416, 0.6413, 0.7416, 0.6438, 0.7416, 0.6428, 0.7416, 0.642, 0.7416, 0.6426, 0.7416, 0.6428, 0.7416, 0.6414, 0.7419, 0.6414, 0.7418, 0.642, 0.7416, 0.6414, 0.7423, 0.6413, 0.7416, 0.642, 0.7416, 0.8587, 0.5108, 0.8587, 0.5096, 0.8587, 0.5084, 0.8587, 0.5084, 0.8587, 0.5096, 0.8587, 0.5084, 0.8587, 0.5084, 0.8587, 0.5084, 0.8562, 0.5084, 0.8572, 0.5084, 0.858, 0.5084, 0.8574, 0.5084, 0.8572, 0.5084, 0.8586, 0.5081, 0.8586, 0.5082, 0.858, 0.5084, 0.8591, 0.5081, 0.8589, 0.508, 0.8586, 0.5077, 0.8586, 0.5072, 0.8589, 0.508, 0.8587, 0.5084, 0.8587, 0.5084, 0.8586, 0.5077, 0.8587, 0.5084, 0.858, 0.5084, 0.8586, 0.5077, 0.8562, 0.7416, 0.8574, 0.7416, 0.858, 0.7416, 0.8572, 0.7416, 0.8574, 0.7416, 0.8587, 0.7416, 0.8587, 0.7416, 0.858, 0.7416, 0.8587, 0.7392, 0.8587, 0.7416, 0.8587, 0.7416, 0.8587, 0.7404, 0.8587, 0.7416, 0.8587, 0.7416, 0.8587, 0.7416, 0.8587, 0.7416, 0.8591, 0.7419, 0.8582, 0.7417, 0.8584, 0.7417, 0.8588, 0.7418, 0.8582, 0.7417, 0.8572, 0.7416, 0.858, 0.7416, 0.8584, 0.7417, 0.858, 0.7416, 0.8587, 0.7416, 0.8584, 0.7417, 0.6438, 0.7416, 0.6426, 0.7416, 0.6426, 0.7416, 0.6438, 0.7416, 0.6426, 0.7416, 0.6413, 0.7416, 0.6413, 0.7416, 0.6426, 0.7416, 0.6413, 0.7392, 0.6413, 0.7392, 0.6413, 0.7404, 0.6413, 0.7404, 0.6413, 0.7392, 0.6413, 0.7392, 0.6413, 0.7404, 0.6413, 0.7404, 0.6438, 0.7392, 0.6438, 0.7404, 0.6426, 0.7404, 0.6426, 0.7392, 0.6438, 0.7404, 0.6438, 0.7416, 0.6426, 0.7416, 0.6426, 0.7404, 0.6426, 0.7416, 0.6413, 0.7404, 0.6426, 0.7404, 0.8562, 0.7416, 0.8562, 0.7416, 0.8574, 0.7416, 0.8574, 0.7416, 0.8562, 0.7416, 0.8562, 0.7416, 0.8574, 0.7416, 0.8574, 0.7416, 0.8562, 0.7392, 0.8574, 0.7392, 0.8574, 0.7404, 0.8562, 0.7404, 0.8574, 0.7392, 0.8587, 0.7392, 0.8587, 0.7404, 0.8574, 0.7404, 0.8587, 0.7392, 0.8587, 0.7404, 0.8587, 0.7404, 0.8587, 0.7392, 0.8587, 0.7404, 0.8587, 0.7416, 0.8587, 0.7416, 0.8587, 0.7404, 0.8574, 0.7416, 0.8574, 0.7404, 0.8587, 0.7404, 0.6413, 0.5108, 0.6413, 0.5096, 0.6413, 0.5096, 0.6413, 0.5108, 0.6413, 0.5096, 0.6413, 0.5084, 0.6413, 0.5084, 0.6413, 0.5096, 0.6438, 0.5084, 0.6438, 0.5084, 0.6426, 0.5084, 0.6426, 0.5084, 0.6438, 0.5084, 0.6438, 0.5084, 0.6426, 0.5084, 0.6426, 0.5084, 0.6438, 0.5108, 0.6426, 0.5108, 0.6426, 0.5096, 0.6438, 0.5096, 0.6426, 0.5108, 0.6413, 0.5108, 0.6413, 0.5096, 0.6426, 0.5096, 0.6413, 0.5096, 0.6426, 0.5084, 0.6426, 0.5096, 0.8587, 0.5108, 0.8587, 0.5108, 0.8587, 0.5096, 0.8587, 0.5096, 0.8587, 0.5108, 0.8587, 0.5108, 0.8587, 0.5096, 0.8587, 0.5096, 0.8562, 0.5108, 0.8562, 0.5096, 0.8574, 0.5096, 0.8574, 0.5108, 0.8562, 0.5096, 0.8562, 0.5084, 0.8574, 0.5084, 0.8574, 0.5096, 0.8562, 0.5084, 0.8574, 0.5084, 0.8574, 0.5084, 0.8562, 0.5084, 0.8574, 0.5084, 0.8587, 0.5084, 0.8587, 0.5084, 0.8574, 0.5084, 0.8587, 0.5096, 0.8574, 0.5096, 0.8574, 0.5084, 0.6438, 0.7416, 0.8562, 0.7416, 0.8572, 0.7416, 0.6428, 0.7416, 0.6428, 0.7416, 0.8572, 0.7416, 0.8582, 0.7417, 0.6418, 0.7417, 0.6418, 0.7417, 0.8582, 0.7417, 0.8591, 0.7419, 0.6409, 0.7419, 0.6413, 0.5108, 0.6413, 0.7392, 0.6413, 0.7416, 0.6413, 0.5084, 0.6413, 0.5084, 0.6413, 0.7416, 0.6411, 0.742, 0.6411, 0.508, 0.6411, 0.508, 0.6411, 0.742, 0.6409, 0.7419, 0.6409, 0.5081, 0.8587, 0.7392, 0.8587, 0.5108, 0.8587, 0.5084, 0.8587, 0.7416, 0.8587, 0.7416, 0.8587, 0.5084, 0.8589, 0.508, 0.8589, 0.742, 0.8589, 0.742, 0.8589, 0.508, 0.8591, 0.5081, 0.8591, 0.625, 0.8591, 0.7419, 0.8562, 0.5084, 0.6438, 0.5084, 0.6428, 0.5084, 0.8572, 0.5084, 0.8572, 0.5084, 0.6428, 0.5084, 0.6418, 0.5083, 0.8582, 0.5083, 0.8582, 0.5083, 0.6418, 0.5083, 0.6409, 0.5081, 0.8591, 0.5081, 0.6438, 0.7392, 0.8562, 0.7392, 0.8562, 0.7404, 0.6438, 0.7404, 0.6438, 0.7404, 0.8562, 0.7404, 0.8562, 0.7416, 0.6438, 0.7416, 0.6438, 0.7416, 0.8562, 0.7416, 0.8562, 0.7416, 0.6438, 0.7416, 0.6438, 0.5108, 0.6438, 0.7392, 0.6426, 0.7392, 0.6426, 0.5108, 0.6426, 0.5108, 0.6426, 0.7392, 0.6413, 0.7392, 0.6413, 0.5108, 0.6413, 0.5108, 0.6413, 0.7392, 0.6413, 0.7392, 0.6413, 0.5108, 0.8562, 0.7392, 0.8562, 0.5108, 0.8574, 0.5108, 0.8574, 0.7392, 0.8574, 0.7392, 0.8574, 0.5108, 0.8587, 0.5108, 0.8587, 0.7392, 0.8587, 0.7392, 0.8587, 0.5108, 0.8587, 0.5108, 0.8587, 0.7392, 0.8562, 0.5108, 0.6438, 0.5108, 0.6438, 0.5096, 0.8562, 0.5096, 0.8562, 0.5096, 0.6438, 0.5096, 0.6438, 0.5084, 0.8562, 0.5084, 0.8562, 0.5084, 0.6438, 0.5084, 0.6438, 0.5084, 0.8562, 0.5084, 0.8587, 0.5108, 0.8587, 0.5108, 0.8587, 0.5096, 0.8587, 0.5096, 0.8587, 0.5096, 0.8587, 0.5096, 0.8574, 0.5084, 0.8574, 0.5084, 0.8574, 0.5084, 0.8574, 0.5084, 0.8562, 0.5084, 0.8562, 0.5084, 0.6413, 0.5108, 0.6413, 0.5108, 0.6413, 0.5096, 0.6413, 0.5096, 0.6413, 0.5096, 0.6413, 0.5096, 0.6426, 0.5084, 0.6426, 0.5084, 0.6426, 0.5084, 0.6426, 0.5084, 0.6438, 0.5084, 0.6438, 0.5084, 0.6438, 0.7416, 0.6438, 0.7416, 0.6426, 0.7416, 0.6426, 0.7416, 0.6426, 0.7416, 0.6426, 0.7416, 0.6413, 0.7404, 0.6413, 0.7404, 0.6413, 0.7404, 0.6413, 0.7404, 0.6413, 0.7392, 0.6413, 0.7392, 0.8562, 0.7416, 0.8562, 0.7416, 0.8574, 0.7416, 0.8574, 0.7416, 0.8574, 0.7416, 0.8574, 0.7416, 0.8587, 0.7404, 0.8587, 0.7404, 0.8587, 0.7404, 0.8587, 0.7404, 0.8587, 0.7392, 0.8587, 0.7392, 0.6413, 0.7392, 0.6413, 0.5108, 0.6413, 0.5108, 0.6413, 0.7392, 0.4592, 0.6846, 0.5, 0.6846, 0.5, 0.7442, 0.4592, 0.7442, 0.4592, 0.5654, 0.5, 0.5654, 0.5, 0.625, 0.4592, 0.625, 0.5408, 0.5654, 0.5815, 0.5654, 0.5815, 0.625, 0.5408, 0.625, 0.5, 0.5654, 0.5408, 0.5654, 0.5408, 0.625, 0.5, 0.625, 0.5, 0.5058, 0.5408, 0.5058, 0.5408, 0.5654, 0.5, 0.5654, 0.5408, 0.5058, 0.5815, 0.5058, 0.5815, 0.5654, 0.5408, 0.5654, 0.4185, 0.5654, 0.4592, 0.5654, 0.4592, 0.625, 0.4185, 0.625, 0.4185, 0.5058, 0.4592, 0.5058, 0.4592, 0.5654, 0.4185, 0.5654, 0.4592, 0.5058, 0.5, 0.5058, 0.5, 0.5654, 0.4592, 0.5654, 0.4185, 0.6846, 0.4592, 0.6846, 0.4592, 0.7442, 0.4185, 0.7442, 0.4185, 0.625, 0.4592, 0.625, 0.4592, 0.6846, 0.4185, 0.6846, 0.5, 0.6836, 0.5331, 0.6836, 0.5408, 0.6846, 0.5, 0.6846, 0.5, 0.6846, 0.5408, 0.6846, 0.5408, 0.7442, 0.5, 0.7442, 0.4929, 0.6826, 0.4811, 0.6826, 0.4811, 0.6826, 0.4929, 0.6826, 0.5408, 0.625, 0.5815, 0.625, 0.5815, 0.6846, 0.5408, 0.6846, 0.4811, 0.627, 0.4929, 0.627, 0.4929, 0.627, 0.4811, 0.627, 0.5331, 0.626, 0.5, 0.626, 0.5, 0.625, 0.5408, 0.625, 0.526, 0.6279, 0.526, 0.6816, 0.526, 0.6816, 0.526, 0.6279, 0.474, 0.6816, 0.474, 0.6279, 0.474, 0.6279, 0.474, 0.6816, 0.5, 0.6279, 0.5189, 0.6279, 0.5189, 0.6816, 0.5, 0.6816, 0.4669, 0.6836, 0.5, 0.6836, 0.5, 0.6846, 0.4592, 0.6846, 0.8661, 0.7454, 0.8661, 0.625, 0.8731, 0.625, 0.8731, 0.749, 0.4811, 0.6279, 0.5, 0.6279, 0.5, 0.6816, 0.4811, 0.6816, 0.5189, 0.6826, 0.5071, 0.6826, 0.5071, 0.6826, 0.5189, 0.6826, 0.5331, 0.6836, 0.5331, 0.626, 0.5408, 0.625, 0.5408, 0.6846, 0.4669, 0.626, 0.4669, 0.6836, 0.4592, 0.6846, 0.4592, 0.625, 0.5, 0.626, 0.4669, 0.626, 0.4592, 0.625, 0.5, 0.625, 0.5071, 0.627, 0.5024, 0.627, 0.5015, 0.627, 0.5049, 0.627, 0.5024, 0.627, 0.5, 0.627, 0.5, 0.627, 0.5015, 0.627, 0.4929, 0.627, 0.4951, 0.627, 0.4985, 0.627, 0.4976, 0.627, 0.4951, 0.627, 0.4977, 0.627, 0.5, 0.627, 0.4985, 0.627, 0.5, 0.626, 0.5023, 0.6265, 0.5, 0.6267, 0.4977, 0.6265, 0.5023, 0.6265, 0.5049, 0.627, 0.5015, 0.627, 0.5, 0.6267, 0.5015, 0.627, 0.4985, 0.627, 0.5, 0.6267, 0.5071, 0.6826, 0.5049, 0.6826, 0.5015, 0.6826, 0.5024, 0.6826, 0.5049, 0.6826, 0.5023, 0.6826, 0.5, 0.6826, 0.5015, 0.6826, 0.5, 0.6836, 0.4977, 0.6831, 0.5, 0.6829, 0.5023, 0.6831, 0.4977, 0.6831, 0.4951, 0.6826, 0.4985, 0.6826, 0.5, 0.6829, 0.4929, 0.6826, 0.4976, 0.6826, 0.4985, 0.6826, 0.4951, 0.6826, 0.4976, 0.6826, 0.5, 0.6826, 0.5, 0.6826, 0.4985, 0.6826, 0.5015, 0.6826, 0.5, 0.6829, 0.4985, 0.6826, 0.4811, 0.627, 0.4776, 0.627, 0.4752, 0.627, 0.4766, 0.627, 0.4776, 0.627, 0.474, 0.627, 0.474, 0.627, 0.4752, 0.627, 0.474, 0.6279, 0.474, 0.6273, 0.474, 0.6271, 0.474, 0.6275, 0.474, 0.6273, 0.474, 0.627, 0.474, 0.627, 0.474, 0.6271, 0.4669, 0.626, 0.4714, 0.6265, 0.4728, 0.6268, 0.4703, 0.6266, 0.4714, 0.6265, 0.4766, 0.627, 0.4752, 0.627, 0.4728, 0.6268, 0.4752, 0.627, 0.474, 0.6271, 0.4728, 0.6268, 0.5189, 0.627, 0.5234, 0.627, 0.5248, 0.627, 0.5224, 0.627, 0.5234, 0.627, 0.526, 0.627, 0.526, 0.627, 0.5248, 0.627, 0.5331, 0.626, 0.5297, 0.6266, 0.5272, 0.6268, 0.5286, 0.6265, 0.5297, 0.6266, 0.526, 0.6273, 0.526, 0.6271, 0.5272, 0.6268, 0.526, 0.6279, 0.526, 0.6275, 0.526, 0.6271, 0.526, 0.6273, 0.526, 0.6275, 0.526, 0.627, 0.526, 0.627, 0.526, 0.6271, 0.5248, 0.627, 0.5272, 0.6268, 0.526, 0.6271, 0.474, 0.6816, 0.474, 0.6821, 0.474, 0.6824, 0.474, 0.6823, 0.474, 0.6821, 0.474, 0.6826, 0.474, 0.6826, 0.474, 0.6824, 0.4811, 0.6826, 0.4766, 0.6826, 0.4752, 0.6826, 0.4776, 0.6826, 0.4766, 0.6826, 0.474, 0.6826, 0.474, 0.6826, 0.4752, 0.6826, 0.4669, 0.6836, 0.4703, 0.6829, 0.4728, 0.6828, 0.4714, 0.6831, 0.4703, 0.6829, 0.474, 0.6823, 0.474, 0.6824, 0.4728, 0.6828, 0.474, 0.6824, 0.4752, 0.6826, 0.4728, 0.6828, 0.526, 0.6816, 0.526, 0.6823, 0.526, 0.6824, 0.526, 0.6821, 0.526, 0.6823, 0.526, 0.6826, 0.526, 0.6826, 0.526, 0.6824, 0.5331, 0.6836, 0.5286, 0.6831, 0.5272, 0.6828, 0.5297, 0.6829, 0.5286, 0.6831, 0.5234, 0.6826, 0.5248, 0.6826, 0.5272, 0.6828, 0.5189, 0.6826, 0.5224, 0.6826, 0.5248, 0.6826, 0.5234, 0.6826, 0.5224, 0.6826, 0.526, 0.6826, 0.526, 0.6826, 0.5248, 0.6826, 0.526, 0.6824, 0.5272, 0.6828, 0.5248, 0.6826, 0.5071, 0.627, 0.5049, 0.627, 0.5015, 0.627, 0.5024, 0.627, 0.5049, 0.627, 0.5023, 0.627, 0.5, 0.627, 0.5015, 0.627, 0.5, 0.6279, 0.4977, 0.6275, 0.5, 0.6273, 0.5023, 0.6275, 0.4977, 0.6275, 0.4951, 0.627, 0.4985, 0.627, 0.5, 0.6273, 0.4929, 0.627, 0.4976, 0.627, 0.4985, 0.627, 0.4951, 0.627, 0.4976, 0.627, 0.5, 0.627, 0.5, 0.627, 0.4985, 0.627, 0.5015, 0.627, 0.5, 0.6273, 0.4985, 0.627, 0.5071, 0.6826, 0.5024, 0.6826, 0.5015, 0.6826, 0.5049, 0.6826, 0.5024, 0.6826, 0.5, 0.6826, 0.5, 0.6826, 0.5015, 0.6826, 0.4929, 0.6826, 0.4951, 0.6826, 0.4985, 0.6826, 0.4976, 0.6826, 0.4951, 0.6826, 0.4977, 0.6826, 0.5, 0.6826, 0.4985, 0.6826, 0.5, 0.6816, 0.5023, 0.6821, 0.5, 0.6823, 0.4977, 0.6821, 0.5023, 0.6821, 0.5049, 0.6826, 0.5015, 0.6826, 0.5, 0.6823, 0.5015, 0.6826, 0.4985, 0.6826, 0.5, 0.6823, 0.5189, 0.627, 0.5224, 0.627, 0.5223, 0.627, 0.5189, 0.627, 0.5224, 0.627, 0.526, 0.627, 0.526, 0.627, 0.5223, 0.627, 0.526, 0.6279, 0.526, 0.6279, 0.526, 0.6275, 0.526, 0.6275, 0.526, 0.6279, 0.526, 0.6279, 0.526, 0.6275, 0.526, 0.6275, 0.5189, 0.6279, 0.5189, 0.6275, 0.5223, 0.6275, 0.5224, 0.6279, 0.5189, 0.6275, 0.5189, 0.627, 0.5223, 0.627, 0.5223, 0.6275, 0.5223, 0.627, 0.526, 0.6275, 0.5223, 0.6275, 0.4811, 0.627, 0.4811, 0.627, 0.4777, 0.627, 0.4776, 0.627, 0.4811, 0.627, 0.4811, 0.627, 0.4777, 0.627, 0.4777, 0.627, 0.4811, 0.6279, 0.4776, 0.6279, 0.4777, 0.6275, 0.4811, 0.6275, 0.4776, 0.6279, 0.474, 0.6279, 0.474, 0.6275, 0.4777, 0.6275, 0.474, 0.6279, 0.474, 0.6275, 0.474, 0.6275, 0.474, 0.6279, 0.474, 0.6275, 0.474, 0.627, 0.474, 0.627, 0.474, 0.6275, 0.4777, 0.627, 0.4777, 0.6275, 0.474, 0.6275, 0.474, 0.6816, 0.474, 0.6816, 0.474, 0.6821, 0.474, 0.6821, 0.474, 0.6816, 0.474, 0.6816, 0.474, 0.6821, 0.474, 0.6821, 0.4811, 0.6816, 0.4811, 0.6821, 0.4777, 0.6821, 0.4776, 0.6816, 0.4811, 0.6821, 0.4811, 0.6826, 0.4777, 0.6826, 0.4777, 0.6821, 0.4811, 0.6826, 0.4776, 0.6826, 0.4777, 0.6826, 0.4811, 0.6826, 0.4776, 0.6826, 0.474, 0.6826, 0.474, 0.6826, 0.4777, 0.6826, 0.474, 0.6821, 0.4777, 0.6821, 0.4777, 0.6826, 0.526, 0.6816, 0.526, 0.6821, 0.526, 0.6821, 0.526, 0.6816, 0.526, 0.6821, 0.526, 0.6826, 0.526, 0.6826, 0.526, 0.6821, 0.5189, 0.6826, 0.5189, 0.6826, 0.5223, 0.6826, 0.5224, 0.6826, 0.5189, 0.6826, 0.5189, 0.6826, 0.5223, 0.6826, 0.5223, 0.6826, 0.5189, 0.6816, 0.5224, 0.6816, 0.5223, 0.6821, 0.5189, 0.6821, 0.5224, 0.6816, 0.526, 0.6816, 0.526, 0.6821, 0.5223, 0.6821, 0.526, 0.6821, 0.5223, 0.6826, 0.5223, 0.6821, 0.4929, 0.6826, 0.4929, 0.6826, 0.4976, 0.6826, 0.4976, 0.6826, 0.4976, 0.6826, 0.4976, 0.6826, 0.5024, 0.6826, 0.5024, 0.6826, 0.5024, 0.6826, 0.5024, 0.6826, 0.5071, 0.6826, 0.5071, 0.6826, 0.5189, 0.627, 0.5071, 0.627, 0.5049, 0.627, 0.5234, 0.627, 0.5234, 0.627, 0.5049, 0.627, 0.5023, 0.6265, 0.5286, 0.6265, 0.5286, 0.6265, 0.5023, 0.6265, 0.5, 0.626, 0.5331, 0.626, 0.4929, 0.627, 0.4811, 0.627, 0.4766, 0.627, 0.4951, 0.627, 0.4951, 0.627, 0.4766, 0.627, 0.4714, 0.6265, 0.4977, 0.6265, 0.4977, 0.6265, 0.4714, 0.6265, 0.4669, 0.626, 0.5, 0.626, 0.474, 0.6279, 0.474, 0.6816, 0.474, 0.6823, 0.474, 0.6273, 0.474, 0.6273, 0.474, 0.6823, 0.4703, 0.6829, 0.4703, 0.6266, 0.4703, 0.6266, 0.4703, 0.6829, 0.4669, 0.6836, 0.4669, 0.626, 0.5, 0.6836, 0.4669, 0.6836, 0.4714, 0.6831, 0.4977, 0.6831, 0.4977, 0.6831, 0.4714, 0.6831, 0.4766, 0.6826, 0.4951, 0.6826, 0.4951, 0.6826, 0.4766, 0.6826, 0.4811, 0.6826, 0.4929, 0.6826, 0.5331, 0.626, 0.5331, 0.6836, 0.5297, 0.6829, 0.5297, 0.6266, 0.5297, 0.6266, 0.5297, 0.6829, 0.526, 0.6823, 0.526, 0.6273, 0.526, 0.6273, 0.526, 0.6823, 0.526, 0.6816, 0.526, 0.6279, 0.5331, 0.6836, 0.5, 0.6836, 0.5023, 0.6831, 0.5286, 0.6831, 0.5286, 0.6831, 0.5023, 0.6831, 0.5049, 0.6826, 0.5234, 0.6826, 0.5234, 0.6826, 0.5049, 0.6826, 0.5071, 0.6826, 0.5189, 0.6826, 0.5189, 0.6279, 0.5, 0.6279, 0.5023, 0.6275, 0.5189, 0.6275, 0.5189, 0.6275, 0.5023, 0.6275, 0.5049, 0.627, 0.5189, 0.627, 0.5189, 0.627, 0.5049, 0.627, 0.5071, 0.627, 0.5189, 0.627, 0.5, 0.6279, 0.4811, 0.6279, 0.4811, 0.6275, 0.4977, 0.6275, 0.4977, 0.6275, 0.4811, 0.6275, 0.4811, 0.627, 0.4951, 0.627, 0.4951, 0.627, 0.4811, 0.627, 0.4811, 0.627, 0.4929, 0.627, 0.4811, 0.6279, 0.4811, 0.6816, 0.4776, 0.6816, 0.4776, 0.6279, 0.4776, 0.6279, 0.4776, 0.6816, 0.474, 0.6816, 0.474, 0.6279, 0.474, 0.6279, 0.474, 0.6816, 0.474, 0.6816, 0.474, 0.6279, 0.4929, 0.6826, 0.4811, 0.6826, 0.4811, 0.6826, 0.4951, 0.6826, 0.4951, 0.6826, 0.4811, 0.6826, 0.4811, 0.6821, 0.4977, 0.6821, 0.4977, 0.6821, 0.4811, 0.6821, 0.4811, 0.6816, 0.5, 0.6816, 0.526, 0.6279, 0.526, 0.6816, 0.526, 0.6816, 0.526, 0.6279, 0.526, 0.6279, 0.526, 0.6816, 0.5224, 0.6816, 0.5224, 0.6279, 0.5224, 0.6279, 0.5224, 0.6816, 0.5189, 0.6816, 0.5189, 0.6279, 0.5189, 0.6826, 0.5071, 0.6826, 0.5049, 0.6826, 0.5189, 0.6826, 0.5189, 0.6826, 0.5049, 0.6826, 0.5023, 0.6821, 0.5189, 0.6821, 0.5189, 0.6821, 0.5023, 0.6821, 0.5, 0.6816, 0.5189, 0.6816, 0.526, 0.6816, 0.526, 0.6816, 0.526, 0.6821, 0.526, 0.6821, 0.526, 0.6821, 0.526, 0.6821, 0.5224, 0.6826, 0.5224, 0.6826, 0.5224, 0.6826, 0.5224, 0.6826, 0.5189, 0.6826, 0.5189, 0.6826, 0.474, 0.6816, 0.474, 0.6816, 0.474, 0.6821, 0.474, 0.6821, 0.474, 0.6821, 0.474, 0.6821, 0.4776, 0.6826, 0.4776, 0.6826, 0.4776, 0.6826, 0.4776, 0.6826, 0.4811, 0.6826, 0.4811, 0.6826, 0.5071, 0.627, 0.5071, 0.627, 0.5024, 0.627, 0.5024, 0.627, 0.5024, 0.627, 0.5024, 0.627, 0.4976, 0.627, 0.4976, 0.627, 0.4976, 0.627, 0.4976, 0.627, 0.4929, 0.627, 0.4929, 0.627, 0.474, 0.6279, 0.474, 0.6279, 0.474, 0.6275, 0.474, 0.6275, 0.474, 0.6275, 0.474, 0.6275, 0.4776, 0.627, 0.4776, 0.627, 0.4776, 0.627, 0.4776, 0.627, 0.4811, 0.627, 0.4811, 0.627, 0.5189, 0.627, 0.5189, 0.627, 0.5224, 0.627, 0.5224, 0.627, 0.5224, 0.627, 0.5224, 0.627, 0.526, 0.6275, 0.526, 0.6275, 0.526, 0.6275, 0.526, 0.6275, 0.526, 0.6279, 0.526, 0.6279, 0.5071, 0.627, 0.5189, 0.627, 0.5189, 0.627, 0.5071, 0.627, 0.8591, 0.7419, 0.8591, 0.625, 0.8661, 0.625, 0.8661, 0.7454, 0.8591, 0.625, 0.8591, 0.5081, 0.8661, 0.5046, 0.8661, 0.625, 0.6409, 0.7419, 0.6472, 0.7441, 0.6416, 0.7468, 0.6269, 0.749, 0.6269, 0.749, 0.6409, 0.7419, 0.6484, 0.7442, 0.6512, 0.7434, 0.6614, 0.7428, 0.6731, 0.7427, 0.8269, 0.7427, 0.8386, 0.7428, 0.8489, 0.7434, 0.8516, 0.7442, 0.8547, 0.7457, 0.8568, 0.7467, 0.8572, 0.7474, 0.85, 0.7481, 0.8412, 0.7482, 0.6588, 0.7482, 0.65, 0.7481, 0.6429, 0.7474, 0.6432, 0.7467, 0.8562, 0.7457, 0.8528, 0.7441, 0.8591, 0.7419, 0.8591, 0.7419, 0.8661, 0.7454, 0.8591, 0.7419, 0.8288, 0.7426, 0.6712, 0.7426, 0.6409, 0.7419, 0.6409, 0.7419, 0.8591, 0.7419, 0.8557, 0.7457, 0.8577, 0.7467, 0.8577, 0.7467, 0.8557, 0.7457, 0.6588, 0.7482, 0.6588, 0.7482, 0.6498, 0.7482, 0.6497, 0.7482, 0.6497, 0.7482, 0.6498, 0.7482, 0.641, 0.7474, 0.6416, 0.7474, 0.8525, 0.7442, 0.8557, 0.7457, 0.8557, 0.7457, 0.8525, 0.7442, 0.6494, 0.7434, 0.65, 0.7434, 0.6476, 0.7442, 0.6476, 0.7442, 0.6416, 0.7474, 0.641, 0.7474, 0.6423, 0.7467, 0.6423, 0.7467, 0.8427, 0.7483, 0.8513, 0.7483, 0.8731, 0.749, 0.8412, 0.7482, 0.6588, 0.7482, 0.6588, 0.7482, 0.8412, 0.7482, 0.8503, 0.7482, 0.8502, 0.7482, 0.8412, 0.7482, 0.8412, 0.7482, 0.6712, 0.7426, 0.6598, 0.7426, 0.6409, 0.7419, 0.8584, 0.7474, 0.859, 0.7474, 0.8502, 0.7482, 0.8503, 0.7482, 0.6729, 0.7427, 0.6729, 0.7427, 0.6609, 0.7427, 0.6609, 0.7427, 0.8528, 0.7441, 0.8512, 0.7433, 0.8591, 0.7419, 0.6609, 0.7427, 0.6609, 0.7427, 0.65, 0.7434, 0.6494, 0.7434, 0.85, 0.7434, 0.8506, 0.7434, 0.8525, 0.7442, 0.8525, 0.7442, 0.8391, 0.7427, 0.8391, 0.7427, 0.8506, 0.7434, 0.85, 0.7434, 0.8497, 0.7426, 0.8488, 0.7422, 0.8591, 0.7419, 0.8512, 0.7433, 0.8497, 0.7426, 0.8591, 0.7419, 0.8271, 0.7427, 0.8271, 0.7427, 0.8391, 0.7427, 0.8391, 0.7427, 0.6729, 0.7427, 0.8271, 0.7427, 0.8271, 0.7427, 0.6729, 0.7427, 0.6598, 0.7426, 0.6497, 0.7426, 0.6409, 0.7419, 0.6497, 0.7426, 0.6435, 0.7426, 0.6409, 0.7419, 0.6395, 0.7478, 0.6396, 0.7478, 0.6269, 0.749, 0.6402, 0.7475, 0.6395, 0.7478, 0.6269, 0.749, 0.6423, 0.7467, 0.6476, 0.7442, 0.6476, 0.7442, 0.6423, 0.7467, 0.8559, 0.7483, 0.8554, 0.7483, 0.8731, 0.749, 0.8513, 0.7483, 0.8559, 0.7483, 0.8731, 0.749, 0.8577, 0.7467, 0.8577, 0.7467, 0.859, 0.7474, 0.8584, 0.7474, 0.6269, 0.749, 0.6573, 0.7483, 0.8427, 0.7483, 0.8731, 0.749, 0.8731, 0.749, 0.6269, 0.749, 0.6277, 0.501, 0.6442, 0.5034, 0.6492, 0.5057, 0.6409, 0.5081, 0.6409, 0.5081, 0.6269, 0.501, 0.8552, 0.5034, 0.8536, 0.5042, 0.8536, 0.5042, 0.8552, 0.5034, 0.8591, 0.5081, 0.8509, 0.5058, 0.8541, 0.5042, 0.8661, 0.5046, 0.8591, 0.5081, 0.6448, 0.5034, 0.6448, 0.5034, 0.6436, 0.5028, 0.644, 0.5027, 0.6409, 0.5081, 0.6732, 0.5072, 0.8268, 0.5072, 0.8591, 0.5081, 0.8591, 0.5081, 0.6409, 0.5081, 0.644, 0.5027, 0.6436, 0.5028, 0.6522, 0.502, 0.6522, 0.502, 0.8498, 0.5056, 0.847, 0.5064, 0.8368, 0.507, 0.8253, 0.5071, 0.6747, 0.5071, 0.6632, 0.507, 0.653, 0.5064, 0.6502, 0.5056, 0.6456, 0.5034, 0.6452, 0.5027, 0.6524, 0.5021, 0.6611, 0.502, 0.8389, 0.502, 0.8476, 0.5021, 0.8548, 0.5027, 0.8544, 0.5034, 0.8528, 0.5042, 0.6628, 0.5071, 0.6627, 0.5071, 0.6515, 0.5065, 0.6519, 0.5065, 0.8536, 0.5042, 0.8505, 0.5057, 0.8505, 0.5057, 0.8536, 0.5042, 0.6522, 0.502, 0.6522, 0.502, 0.6611, 0.5019, 0.6611, 0.5019, 0.8559, 0.5034, 0.8572, 0.5027, 0.8723, 0.501, 0.6495, 0.5057, 0.6448, 0.5034, 0.6448, 0.5034, 0.6495, 0.5057, 0.8552, 0.5034, 0.8552, 0.5034, 0.856, 0.5027, 0.8564, 0.5028, 0.6492, 0.5057, 0.6508, 0.5065, 0.6409, 0.5081, 0.8564, 0.5028, 0.856, 0.5027, 0.8478, 0.502, 0.8478, 0.502, 0.6519, 0.5065, 0.6515, 0.5065, 0.6495, 0.5057, 0.6495, 0.5057, 0.8268, 0.5072, 0.8382, 0.5072, 0.8591, 0.5081, 0.8254, 0.5072, 0.6746, 0.5072, 0.6746, 0.5072, 0.8254, 0.5072, 0.8254, 0.5072, 0.8254, 0.5072, 0.8372, 0.5071, 0.8373, 0.5071, 0.8373, 0.5071, 0.8372, 0.5071, 0.8481, 0.5065, 0.8486, 0.5065, 0.8486, 0.5065, 0.8481, 0.5065, 0.8505, 0.5057, 0.8505, 0.5057, 0.8382, 0.5072, 0.8484, 0.5072, 0.8591, 0.5081, 0.8484, 0.5072, 0.8545, 0.5072, 0.8591, 0.5081, 0.8478, 0.502, 0.8478, 0.502, 0.8389, 0.5019, 0.8389, 0.5019, 0.8572, 0.5027, 0.858, 0.5023, 0.8723, 0.501, 0.858, 0.5023, 0.8579, 0.5024, 0.8723, 0.501, 0.6467, 0.5019, 0.6471, 0.5019, 0.6277, 0.501, 0.6513, 0.5019, 0.6467, 0.5019, 0.6277, 0.501, 0.6611, 0.5019, 0.8389, 0.5019, 0.8389, 0.5019, 0.6611, 0.5019, 0.6523, 0.5072, 0.6532, 0.5077, 0.6409, 0.5081, 0.6508, 0.5065, 0.6523, 0.5072, 0.6409, 0.5081, 0.6746, 0.5072, 0.6746, 0.5072, 0.6627, 0.5071, 0.6628, 0.5071, 0.8723, 0.501, 0.8401, 0.5019, 0.6599, 0.5019, 0.6277, 0.501, 0.6269, 0.501, 0.8731, 0.501, 0.6423, 0.7467, 0.641, 0.7474, 0.6402, 0.7475, 0.6416, 0.7468, 0.641, 0.7474, 0.6498, 0.7482, 0.6496, 0.7482, 0.6411, 0.7474, 0.6498, 0.7482, 0.6588, 0.7482, 0.6574, 0.7482, 0.6498, 0.7482, 0.8412, 0.7482, 0.8502, 0.7482, 0.8513, 0.7483, 0.8427, 0.7483, 0.8502, 0.7482, 0.859, 0.7474, 0.8589, 0.7474, 0.8504, 0.7482, 0.859, 0.7474, 0.8577, 0.7467, 0.8579, 0.7468, 0.8591, 0.7474, 0.6729, 0.7427, 0.6609, 0.7427, 0.6598, 0.7426, 0.6712, 0.7426, 0.6609, 0.7427, 0.6494, 0.7434, 0.6497, 0.7426, 0.6598, 0.7426, 0.6494, 0.7434, 0.6476, 0.7442, 0.6477, 0.7441, 0.6493, 0.7434, 0.8525, 0.7442, 0.8506, 0.7434, 0.8512, 0.7433, 0.8528, 0.7441, 0.8506, 0.7434, 0.8391, 0.7427, 0.8395, 0.7427, 0.8504, 0.7433, 0.8391, 0.7427, 0.8271, 0.7427, 0.8285, 0.7427, 0.8392, 0.7427, 0.8386, 0.7428, 0.8269, 0.7427, 0.8271, 0.7427, 0.8391, 0.7427, 0.8489, 0.7434, 0.8386, 0.7428, 0.8391, 0.7427, 0.85, 0.7434, 0.8516, 0.7442, 0.8489, 0.7434, 0.85, 0.7434, 0.8525, 0.7442, 0.6731, 0.7427, 0.6614, 0.7428, 0.6609, 0.7427, 0.6729, 0.7427, 0.6614, 0.7428, 0.6512, 0.7434, 0.65, 0.7434, 0.6609, 0.7427, 0.6512, 0.7434, 0.6484, 0.7442, 0.6476, 0.7442, 0.65, 0.7434, 0.65, 0.7481, 0.6588, 0.7482, 0.6588, 0.7482, 0.6497, 0.7482, 0.6429, 0.7474, 0.65, 0.7481, 0.6497, 0.7482, 0.6416, 0.7474, 0.6432, 0.7467, 0.6429, 0.7474, 0.6416, 0.7474, 0.6423, 0.7467, 0.8572, 0.7474, 0.8568, 0.7467, 0.8577, 0.7467, 0.8584, 0.7474, 0.85, 0.7481, 0.8572, 0.7474, 0.8584, 0.7474, 0.8503, 0.7482, 0.8412, 0.7482, 0.85, 0.7481, 0.8503, 0.7482, 0.8412, 0.7482, 0.8427, 0.7483, 0.6573, 0.7483, 0.6588, 0.7482, 0.8412, 0.7482, 0.6588, 0.7482, 0.8412, 0.7482, 0.8412, 0.7482, 0.6588, 0.7482, 0.6416, 0.7468, 0.6472, 0.7441, 0.6476, 0.7442, 0.6423, 0.7467, 0.6484, 0.7442, 0.6432, 0.7467, 0.6423, 0.7467, 0.6476, 0.7442, 0.8562, 0.7457, 0.8584, 0.7468, 0.8577, 0.7467, 0.8557, 0.7457, 0.8568, 0.7467, 0.8547, 0.7457, 0.8557, 0.7457, 0.8577, 0.7467, 0.6712, 0.7426, 0.8288, 0.7426, 0.8271, 0.7427, 0.6729, 0.7427, 0.8269, 0.7427, 0.6731, 0.7427, 0.6729, 0.7427, 0.8271, 0.7427, 0.8557, 0.7457, 0.8525, 0.7442, 0.8528, 0.7441, 0.8562, 0.7457, 0.8547, 0.7457, 0.8516, 0.7442, 0.8525, 0.7442, 0.8557, 0.7457, 0.8731, 0.749, 0.8584, 0.7468, 0.8562, 0.7457, 0.8661, 0.7454, 0.8731, 0.749, 0.6611, 0.5019, 0.6522, 0.502, 0.6513, 0.5019, 0.6599, 0.5019, 0.6522, 0.502, 0.6436, 0.5028, 0.6436, 0.5027, 0.6521, 0.502, 0.6436, 0.5028, 0.6448, 0.5034, 0.6447, 0.5034, 0.6434, 0.5028, 0.8552, 0.5034, 0.8564, 0.5028, 0.8572, 0.5027, 0.8559, 0.5034, 0.8564, 0.5028, 0.8478, 0.502, 0.8479, 0.502, 0.8565, 0.5027, 0.8478, 0.502, 0.8389, 0.5019, 0.84, 0.5019, 0.8478, 0.5019, 0.6495, 0.5057, 0.6515, 0.5065, 0.6508, 0.5065, 0.6492, 0.5057, 0.6515, 0.5065, 0.6627, 0.5071, 0.6625, 0.5071, 0.6515, 0.5065, 0.6627, 0.5071, 0.6746, 0.5072, 0.6735, 0.5072, 0.6627, 0.5072, 0.8254, 0.5072, 0.8373, 0.5071, 0.8382, 0.5072, 0.8268, 0.5072, 0.8373, 0.5071, 0.8486, 0.5065, 0.8484, 0.5072, 0.8382, 0.5072, 0.8486, 0.5065, 0.8505, 0.5057, 0.8504, 0.5057, 0.8488, 0.5065, 0.8253, 0.5071, 0.8368, 0.507, 0.8372, 0.5071, 0.8254, 0.5072, 0.8368, 0.507, 0.847, 0.5064, 0.8481, 0.5065, 0.8372, 0.5071, 0.847, 0.5064, 0.8498, 0.5056, 0.8505, 0.5057, 0.8481, 0.5065, 0.8544, 0.5034, 0.8548, 0.5027, 0.856, 0.5027, 0.8552, 0.5034, 0.8548, 0.5027, 0.8476, 0.5021, 0.8478, 0.502, 0.856, 0.5027, 0.8476, 0.5021, 0.8389, 0.502, 0.8389, 0.5019, 0.8478, 0.502, 0.6452, 0.5027, 0.6456, 0.5034, 0.6448, 0.5034, 0.644, 0.5027, 0.6524, 0.5021, 0.6452, 0.5027, 0.644, 0.5027, 0.6522, 0.502, 0.6611, 0.502, 0.6524, 0.5021, 0.6522, 0.502, 0.6611, 0.5019, 0.6632, 0.507, 0.6747, 0.5071, 0.6746, 0.5072, 0.6628, 0.5071, 0.653, 0.5064, 0.6632, 0.507, 0.6628, 0.5071, 0.6519, 0.5065, 0.6502, 0.5056, 0.653, 0.5064, 0.6519, 0.5065, 0.6495, 0.5057, 0.6599, 0.5019, 0.8401, 0.5019, 0.8389, 0.5019, 0.6611, 0.5019, 0.8389, 0.502, 0.6611, 0.502, 0.6611, 0.5019, 0.8389, 0.5019, 0.6448, 0.5034, 0.6495, 0.5057, 0.6492, 0.5057, 0.6442, 0.5034, 0.6456, 0.5034, 0.6502, 0.5056, 0.6495, 0.5057, 0.6448, 0.5034, 0.8559, 0.5034, 0.8541, 0.5042, 0.8536, 0.5042, 0.8552, 0.5034, 0.8528, 0.5042, 0.8544, 0.5034, 0.8552, 0.5034, 0.8536, 0.5042, 0.8268, 0.5072, 0.6732, 0.5072, 0.6746, 0.5072, 0.8254, 0.5072, 0.6747, 0.5071, 0.8253, 0.5071, 0.8254, 0.5072, 0.6746, 0.5072, 0.8505, 0.5057, 0.8536, 0.5042, 0.8541, 0.5042, 0.8509, 0.5058, 0.8498, 0.5056, 0.8528, 0.5042, 0.8536, 0.5042, 0.8505, 0.5057, 0.8541, 0.5042, 0.8559, 0.5034, 0.8723, 0.501, 0.8731, 0.501, 0.8661, 0.5046])
me_cube.materials.append(mat_material)
me_cube.materials.append(mat_material_001)
me_cube.use_remesh_preserve_volume = False
me_cube.use_remesh_preserve_attributes = False
me_cube.use_mirror_vertex_groups = False
me_cube.update()

# ---- objects
ob_machine = bpy.data.objects.new('Machine', me_cube)
ob_light = bpy.data.objects.new('Light', light_light)
ob_camera = bpy.data.objects.new('Camera', cam_camera)

# ---- transforms, parenting, visibility, modifiers, constraints
ob_machine.location = (0.0, 0.0, 0.0)
ob_machine.lock_rotations_4d = False
ob_machine.empty_display_type = 'ARROWS'
ob_machine.lineart.crease_threshold = 0.0
_m = ob_machine.modifiers.new('EdgeSplit', 'EDGE_SPLIT')
_m.split_angle = 1.108
ob_light.location = (4.076, 1.005, 5.904)
ob_light.rotation_euler = (0.6503, 0.05522, 1.866)
ob_light.lock_rotations_4d = False
ob_light.empty_display_type = 'ARROWS'
ob_light.color = (0.0, 0.0, 0.0, 0.0)
ob_light.lineart.crease_threshold = 0.0
ob_camera.location = (7.359, -6.926, 4.958)
ob_camera.rotation_euler = (1.109, 0.0, 0.8149)
ob_camera.lock_rotations_4d = False
ob_camera.empty_display_type = 'ARROWS'
ob_camera.color = (0.0, 0.0, 0.0, 0.0)
ob_camera.display_type = 'WIRE'
ob_camera.lineart.crease_threshold = 0.0

# ---- collection membership
col_collection.objects.link(ob_machine)
col_collection.objects.link(ob_light)
col_collection.objects.link(ob_camera)

# ---- scene / render settings (as saved in the file)
scene.camera = ob_camera
scene.frame_start = 1; scene.frame_end = 250; scene.frame_set(1)
scene.render.engine = 'BLENDER_EEVEE_NEXT'
scene.cycles.sampling_pattern = 'TABULATED_SOBOL'
scene.cycles.use_light_tree = False
scene.view_settings.view_transform = 'Filmic'
bpy.context.view_layer.update()
